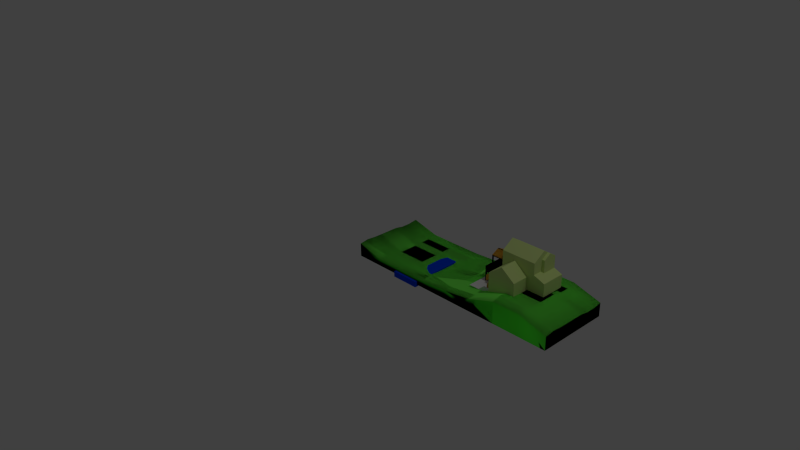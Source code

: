 # Source: yard.blend  (saved by Blender 2.69.0; exported with 4.5.12 LTS)
import bpy
from mathutils import Matrix  # noqa: F401  (used for matrix-valued properties, if any)

bpy.ops.wm.read_factory_settings(use_empty=True)
scene = bpy.context.scene
scene.name = 'Scene'

# ---- collections
col_collection_1 = bpy.data.collections.new('Collection 1'); scene.collection.children.link(col_collection_1)

# ---- materials (node trees are filled in below, after node groups)
mat_material_001 = bpy.data.materials.new('Material.001')
mat_material_001.alpha_threshold = 0.0
mat_material_001.use_transparent_shadow = False
mat_material_001.diffuse_color = (0.2, 1.0, 0.1, 1.0)
mat_material_001.roughness = 0.5
mat_material_001.line_color = (0.0, 0.0, 0.0, 1.0)
mat_material_003 = bpy.data.materials.new('Material.003')
mat_material_003.alpha_threshold = 0.0
mat_material_003.use_transparent_shadow = False
mat_material_003.diffuse_color = (0.8, 0.423, 0.04984, 1.0)
mat_material_003.roughness = 0.5
mat_material_003.line_color = (0.0, 0.0, 0.0, 1.0)
mat_material_004 = bpy.data.materials.new('Material.004')
mat_material_004.alpha_threshold = 0.0
mat_material_004.use_transparent_shadow = False
mat_material_004.diffuse_color = (0.00121, 0.05599, 0.8, 1.0)
mat_material_004.roughness = 0.5
mat_material_004.line_color = (0.0, 0.0, 0.0, 1.0)
mat_material_002 = bpy.data.materials.new('Material.002')
mat_material_002.alpha_threshold = 0.0
mat_material_002.use_transparent_shadow = False
mat_material_002.diffuse_color = (0.0, 0.6369, 0.8, 1.0)
mat_material_002.roughness = 0.5
mat_material_002.line_color = (0.0, 0.0, 0.0, 1.0)
mat_material = bpy.data.materials.new('Material')
mat_material.alpha_threshold = 0.0
mat_material.use_transparent_shadow = False
mat_material.diffuse_color = (0.6463, 0.8, 0.2874, 1.0)
mat_material.roughness = 0.5
mat_material.line_color = (0.0, 0.0, 0.0, 1.0)

# ---- material node trees

# ---- world
world_world = bpy.data.worlds.new('World'); scene.world = world_world
world_world.color = (0.05088, 0.05088, 0.05088)
world_world.use_sun_shadow = False
world_world.sun_shadow_jitter_overblur = 0.0
world_world.cycles.sampling_method = 'MANUAL'
world_world.cycles.sample_map_resolution = 256

# ---- cameras
cam_camera = bpy.data.cameras.new('Camera')
cam_camera.clip_end = 100.0
cam_camera.lens = 35.0
cam_camera.sensor_width = 32.0
cam_camera.sensor_height = 18.0
cam_camera.ortho_scale = 7.314
cam_camera.dof.focus_distance = 0.0
cam_camera.dof.aperture_fstop = 128.0

# ---- lights
light_lamp = bpy.data.lights.new('Lamp', 'POINT')
light_lamp.transmission_factor = 0.0
light_lamp.cutoff_distance = 30.0
light_lamp.energy = 100.0
light_lamp.shadow_buffer_clip_start = 1.001
light_lamp.shadow_soft_size = 0.1
light_lamp.shadow_maximum_resolution = 0.006
light_lamp.use_absolute_resolution = True
light_lamp.cycles.use_multiple_importance_sampling = False

# ---- meshes
me_cube_009 = bpy.data.meshes.new('Cube.009')
me_cube_009.from_pydata([(-1.471, -0.3971, 0.05306), (-1.471, 0.4779, -0.08102), (-1.471, 0.3529, 0.02914), (-1.471, 0.2279, 0.02914), (-1.471, 0.4779, 0.0411), (-1.471, -0.1471, 0.04443), (-1.471, -0.2721, 0.046), (-1.471, -0.02214, 0.04443), (-1.471, 0.1029, 0.04443), (1.565, -0.5221, -0.08102), (-1.092, 0.4779, -0.08102), (-0.7121, 0.4779, -0.08102), (0.8061, 0.4779, -0.08102), (0.4266, 0.4779, -0.08102), (0.04702, 0.4779, -0.08102), (-0.3325, 0.4779, -0.08102), (1.565, 0.4779, -0.08102), (1.186, 0.4779, -0.08102), (-1.471, -0.5221, 0.04108), (-1.092, -0.5221, -0.02301), (-0.7121, -0.5221, -0.02301), (-0.7119, -0.5221, -0.02301), (0.04716, -0.5221, -0.003004), (0.4266, -0.5221, 0.02992), (0.4267, -0.5221, 0.02997), (0.8061, -0.5221, 0.1154), (1.565, -0.5221, 0.04111), (-0.3325, -0.5221, -0.02066), (-0.3324, -0.5221, -0.02066), (0.04701, -0.5221, -0.003018), (1.186, -0.5221, 0.1154), (1.186, 0.3529, 0.09424), (1.186, 0.4779, 0.1154), (1.565, 0.4779, 0.0411), (1.565, 0.3529, 0.02914), (0.8061, 0.3529, 0.09424), (0.8061, 0.4779, 0.1154), (1.565, 0.2279, 0.02914), (1.186, 0.2279, 0.09424), (0.8061, 0.2279, 0.09424), (0.4266, 0.3529, 0.02992), (1.186, 0.1029, 0.1138), (0.8061, 0.1029, 0.1138), (0.4266, 0.2279, 0.02438), (0.4266, 0.4779, 0.02992), (1.565, 0.1029, 0.04443), (1.186, -0.02214, 0.1138), (0.8061, -0.02214, 0.1138), (0.4266, 0.1029, 0.02443), (0.04701, 0.2279, 0.0001201), (0.04701, 0.3529, 0.0001201), (0.04701, 0.4779, -0.003017), (1.565, -0.02214, 0.04443), (1.186, -0.1471, 0.1138), (0.8061, -0.1471, 0.1138), (0.4266, -0.02214, 0.02443), (0.04701, 0.1029, -0.01008), (-0.3325, 0.2279, -0.03517), (-0.3325, 0.3529, -0.03517), (-0.3325, 0.4779, -0.02066), (1.565, -0.1471, 0.04443), (1.186, -0.2721, 0.1186), (0.8061, -0.2721, 0.1186), (0.4266, -0.1471, 0.02443), (0.04701, -0.02214, -0.01008), (-0.3325, 0.1029, -0.06341), (-0.7121, 0.2279, -0.03674), (-0.7121, 0.3529, -0.03674), (-0.7121, 0.4779, -0.02302), (1.565, -0.2721, 0.046), (1.186, -0.3971, 0.1366), (0.8061, -0.3971, 0.1366), (0.4266, -0.2638, 0.02992), (0.04701, -0.1471, -0.01008), (-0.3325, -0.02214, -0.06341), (-0.7121, 0.1029, -0.03988), (-1.092, 0.2279, -0.03674), (-1.092, 0.3529, -0.03674), (-1.092, 0.4779, -0.02302), (1.565, -0.3971, 0.05306), (0.4266, -0.3971, 0.02992), (0.04701, -0.2638, -0.009292), (-0.3325, -0.1471, -0.06341), (-0.7121, -0.02214, -0.03988), (-1.092, 0.1029, -0.03988), (0.04701, -0.3971, -0.006154), (-0.3325, -0.2721, -0.05243), (-0.7121, -0.1471, -0.03988), (-1.092, -0.02214, -0.03988), (-0.3325, -0.3971, -0.006154), (-0.7121, -0.2721, -0.03361), (-1.092, -0.1471, -0.03988), (-0.7121, -0.3971, -0.009292), (-1.092, -0.2721, -0.03361), (-1.092, -0.3971, -0.009292), (-1.471, -0.5221, -0.08102), (-1.092, -0.5221, -0.08102), (-0.7121, -0.5221, -0.08102), (0.8061, -0.5221, -0.08102), (0.4266, -0.5221, -0.08102), (0.04702, -0.5221, -0.08102), (-0.3325, -0.5221, -0.08102), (1.186, -0.5221, -0.08102), (0.5289, -0.5221, 0.05988), (0.5288, 0.4779, -0.08102), (0.5288, -0.5221, -0.08102), (0.5289, -0.4596, 0.06329), (0.5288, -0.3971, 0.06327), (0.5288, -0.3346, 0.06092), (0.5288, -0.2638, 0.06092), (0.5288, -0.1471, 0.02443), (0.5288, -0.02214, 0.02776), (0.5288, 0.1029, 0.02776), (0.5288, 0.1654, 0.02776), (0.5288, 0.2279, 0.02438), (0.5288, 0.3529, 0.04915), (0.5288, 0.4154, 0.04915), (0.5288, 0.4779, 0.05268), (0.5288, 0.4779, -0.08102), (0.4266, -0.2545, 0.02483), (0.5288, -0.2545, 0.02483)], [], [(31, 34, 33, 32), (78, 77, 67, 68), (67, 58, 59, 68), (58, 50, 51), (50, 40, 44, 51), (116, 117, 44), (36, 35, 31, 32), (71, 25, 30, 70), (106, 24, 103), (94, 18, 19), (92, 94, 19, 20), (27, 89, 21), (92, 20, 21, 89), (93, 94, 92, 90), (91, 93, 90, 87), (88, 91, 87, 83), (84, 88, 83, 75), (76, 84, 75, 66), (77, 76, 66, 67), (89, 86, 90), (90, 86, 82, 87), (83, 87, 82, 74), (75, 83, 74, 65), (65, 57, 66), (67, 66, 57, 58), (89, 27, 28, 85), (28, 29, 85), (85, 81, 86), (86, 81, 73), (74, 82, 73, 64), (65, 74, 64, 56), (65, 56, 49), (58, 57, 49, 50), (85, 29, 22, 80), (22, 23, 80), (85, 80, 72, 81), (73, 81, 72, 119, 63), (64, 73, 63, 55), (56, 64, 55, 48), (56, 48, 43, 49), (50, 49, 43, 40), (107, 106, 71), (88, 7, 5, 91), (108, 109, 72), (109, 62, 54, 110, 120), (111, 110, 54, 47), (112, 111, 47, 42), (42, 39, 113), (115, 114, 39, 35), (62, 71, 70, 61), (54, 62, 61, 53), (47, 54, 53, 46), (42, 47, 46, 41), (39, 42, 41, 38), (35, 39, 38, 31), (79, 69, 61), (61, 69, 60, 53), (46, 53, 60, 52), (41, 46, 52, 45), (41, 45, 37, 38), (31, 38, 37, 34), (13, 14, 51, 44), (15, 11, 68, 59), (68, 11, 10, 78), (59, 51, 14, 15), (79, 70, 30, 26), (5, 7, 95), (6, 5, 95), (7, 8, 1), (19, 18, 95, 96), (20, 19, 96, 97), (27, 21, 20, 97, 101), (30, 102, 9, 26), (103, 105, 98, 25), (22, 100, 99, 23), (28, 101, 100, 29), (28, 27, 101), (24, 23, 99), (29, 100, 22), (70, 79, 61), (114, 113, 39), (107, 71, 108), (57, 65, 49), (89, 85, 86), (75, 65, 66), (92, 89, 90), (25, 98, 102, 30), (115, 35, 116), (59, 58, 51), (79, 26, 9), (79, 9, 69), (9, 60, 69), (60, 9, 52), (45, 52, 16), (16, 37, 45), (37, 16, 34), (33, 34, 16), (52, 9, 16), (93, 0, 94), (32, 17, 12, 36), (32, 33, 16, 17), (0, 93, 6), (94, 0, 18), (18, 0, 95), (6, 95, 0), (91, 5, 6, 93), (24, 99, 105, 103), (8, 7, 88, 84), (76, 3, 8), (2, 4, 1), (104, 13, 118), (104, 12, 98, 105), (14, 100, 101, 15), (15, 101, 97, 11), (13, 99, 100, 14), (11, 97, 96, 10), (1, 95, 7), (8, 3, 1), (84, 76, 8), (17, 16, 9, 102), (4, 78, 10, 1), (95, 1, 10, 96), (77, 2, 3, 76), (4, 2, 77, 78), (2, 1, 3), (13, 104, 105, 99), (118, 117, 36, 12), (98, 12, 17, 102), (13, 44, 117, 118), (12, 104, 118), (36, 117, 116), (40, 115, 116), (40, 43, 114, 115), (43, 48, 113, 114), (48, 112, 113), (48, 55, 111, 112), (55, 63, 110, 111), (119, 120, 110, 63), (62, 109, 108), (71, 62, 108), (112, 42, 113), (35, 36, 116), (44, 40, 116), (80, 107, 108), (80, 23, 24, 106), (71, 106, 103, 25), (107, 80, 106), (72, 80, 108), (72, 109, 120, 119), (82, 86, 73)])
me_cube_009.polygons.foreach_set('use_smooth', [True] * 150)
_uv = me_cube_009.uv_layers.new(name='UVMap')
_uv.uv.foreach_set('vector', [0.875, 0.875, 1.0, 0.875, 1.0, 1.0, 0.875, 1.0, 0.125, 1.0, 0.125, 0.875, 0.25, 0.875, 0.25, 1.0, 0.25, 0.875, 0.375, 0.875, 0.375, 1.0, 0.25, 1.0, 0.375, 0.875, 0.5, 0.875, 0.5, 1.0, 0.5, 0.875, 0.625, 0.875, 0.625, 1.0, 0.5, 1.0, 0.6875, 0.9375, 0.6875, 1.0, 0.625, 1.0, 0.75, 1.0, 0.75, 0.875, 0.875, 0.875, 0.875, 1.0, 0.0, 0.0, 0.0, 0.0, 0.0, 0.0, 0.875, 0.125, 0.375, 0.0625, 0.75, 0.125, 0.375, 0.0625, 0.0, 0.0, 0.0, 0.0, 0.0, 0.0, 0.25, 0.125, 0.0, 0.0, 0.0, 0.0, 0.0, 0.0, 0.375, 4.971e-05, 0.0, 0.0, 0.0, 0.0, 0.375, 0.125, 0.0, 0.0, 0.0, 0.0, 0.0, 0.0, 0.125, 0.25, 0.125, 0.125, 0.25, 0.125, 0.25, 0.25, 0.125, 0.375, 0.125, 0.25, 0.25, 0.25, 0.25, 0.375, 0.125, 0.5, 0.125, 0.375, 0.25, 0.375, 0.25, 0.5, 0.125, 0.625, 0.125, 0.5, 0.25, 0.5, 0.25, 0.625, 0.125, 0.75, 0.125, 0.625, 0.25, 0.625, 0.25, 0.75, 0.125, 0.875, 0.125, 0.75, 0.25, 0.75, 0.25, 0.875, 0.375, 0.125, 0.375, 0.25, 0.25, 0.25, 0.25, 0.25, 0.375, 0.25, 0.375, 0.375, 0.25, 0.375, 0.25, 0.5, 0.25, 0.375, 0.375, 0.375, 0.375, 0.5, 0.25, 0.625, 0.25, 0.5, 0.375, 0.5, 0.375, 0.625, 0.375, 0.625, 0.375, 0.75, 0.25, 0.75, 0.25, 0.875, 0.25, 0.75, 0.375, 0.75, 0.375, 0.875, 0.375, 0.125, 0.375, 4.971e-05, 0.375, 4.971e-05, 0.5, 0.125, 0.375, 4.971e-05, 0.5, 4.971e-05, 0.5, 0.125, 0.5, 0.125, 0.5, 0.25, 0.375, 0.25, 0.375, 0.25, 0.5, 0.25, 0.5, 0.375, 0.375, 0.5, 0.375, 0.375, 0.5, 0.375, 0.5, 0.5, 0.375, 0.625, 0.375, 0.5, 0.5, 0.5, 0.5, 0.625, 0.375, 0.625, 0.5, 0.625, 0.5, 0.75, 0.375, 0.875, 0.375, 0.75, 0.5, 0.75, 0.5, 0.875, 0.5, 0.125, 0.5, 4.971e-05, 0.5, 4.971e-05, 0.625, 0.125, 0.5, 4.971e-05, 0.625, 4.971e-05, 0.625, 0.125, 0.5, 0.125, 0.625, 0.125, 0.625, 0.25, 0.5, 0.25, 0.5, 0.375, 0.5, 0.25, 0.625, 0.25, 0.625, 0.3125, 0.625, 0.375, 0.5, 0.5, 0.5, 0.375, 0.625, 0.375, 0.625, 0.5, 0.5, 0.625, 0.5, 0.5, 0.625, 0.5, 0.625, 0.625, 0.5, 0.625, 0.625, 0.625, 0.625, 0.75, 0.5, 0.75, 0.5, 0.875, 0.5, 0.75, 0.625, 0.75, 0.625, 0.875, 0.6875, 0.125, 0.6875, 0.06252, 0.75, 0.125, 0.125, 0.375, 0.0, 0.0, 0.0, 0.0, 0.0, 0.0, 0.6875, 0.1875, 0.6875, 0.25, 0.625, 0.25, 0.6875, 0.25, 0.75, 0.25, 0.75, 0.375, 0.6875, 0.375, 0.6875, 0.3125, 0.6875, 0.5, 0.6875, 0.375, 0.75, 0.375, 0.75, 0.5, 0.6875, 0.625, 0.6875, 0.5, 0.75, 0.5, 0.75, 0.625, 0.75, 0.625, 0.75, 0.75, 0.6875, 0.6875, 0.6875, 0.875, 0.6875, 0.75, 0.75, 0.75, 0.75, 0.875, 0.75, 0.25, 0.75, 0.125, 0.875, 0.125, 0.875, 0.25, 0.75, 0.375, 0.75, 0.25, 0.875, 0.25, 0.875, 0.375, 0.75, 0.5, 0.75, 0.375, 0.875, 0.375, 0.875, 0.5, 0.75, 0.625, 0.75, 0.5, 0.875, 0.5, 0.875, 0.625, 0.75, 0.75, 0.75, 0.625, 0.875, 0.625, 0.875, 0.75, 0.75, 0.875, 0.75, 0.75, 0.875, 0.75, 0.875, 0.875, 1.0, 0.125, 1.0, 0.25, 0.875, 0.25, 0.875, 0.25, 1.0, 0.25, 1.0, 0.375, 0.875, 0.375, 0.875, 0.5, 0.875, 0.375, 1.0, 0.375, 1.0, 0.5, 0.875, 0.625, 0.875, 0.5, 1.0, 0.5, 1.0, 0.625, 0.875, 0.625, 1.0, 0.625, 1.0, 0.75, 0.875, 0.75, 0.875, 0.875, 0.875, 0.75, 1.0, 0.75, 1.0, 0.875, 0.625, 1.0, 0.5, 1.0, 0.5, 1.0, 0.625, 1.0, 0.375, 1.0, 0.25, 1.0, 0.25, 1.0, 0.375, 1.0, 0.25, 1.0, 0.25, 1.0, 0.125, 1.0, 0.125, 1.0, 0.375, 1.0, 0.375, 1.0, 0.5, 1.0, 0.0, 0.0, 0.0, 0.0, 1.0, 0.125, 0.875, 0.125, 0.0, 0.0, 0.0, 0.0, 0.0, 0.0, 0.0, 0.0, 0.0, 0.0, 0.0, 0.0, 0.0, 0.0, 0.0, 0.0, 0.0, 0.0, 0.0, 0.0, 0.0, 0.0, 0.0, 0.0, 0.0, 0.0, 0.0, 0.0, 0.0, 0.0, 0.0, 0.0, 0.0, 0.0, 0.125, 1.0, 0.0, 0.0, 0.375, 4.971e-05, 0.0, 0.0, 0.0, 0.0, 0.25, 1.0, 0.0, 0.0, 0.0, 0.0, 0.0, 0.0, 0.875, 0.125, 0.0, 0.0, 0.3125, 0.5, 0.0, 0.0, 0.0, 0.0, 0.0, 0.0, 0.5, 1.0, 0.0, 0.0, 0.625, 4.971e-05, 0.0, 0.0, 0.0, 0.0, 0.0, 0.0, 0.5, 4.971e-05, 0.0, 0.0, 0.0, 0.0, 0.0, 0.0, 0.0, 0.0, 0.625, 4.971e-05, 0.625, 1.0, 0.5, 4.971e-05, 0.0, 0.0, 0.0, 0.0, 0.875, 0.125, 1.0, 0.125, 0.875, 0.25, 0.6875, 0.75, 0.6875, 0.6875, 0.75, 0.75, 0.6875, 0.125, 0.75, 0.125, 0.6875, 0.1875, 0.375, 0.75, 0.375, 0.625, 0.5, 0.75, 0.375, 0.125, 0.5, 0.125, 0.375, 0.25, 0.25, 0.625, 0.375, 0.625, 0.25, 0.75, 0.25, 0.125, 0.375, 0.125, 0.25, 0.25, 0.0, 0.0, 0.0, 0.0, 0.0, 0.0, 0.0, 0.0, 0.6875, 0.875, 0.75, 0.875, 0.6875, 0.9375, 0.375, 1.0, 0.375, 0.875, 0.5, 1.0, 0.0, 0.0, 0.0, 0.0, 0.0, 0.0, 0.0, 0.0, 0.0, 0.0, 1.0, 0.125, 0.0, 0.0, 0.0, 0.0, 1.0, 0.25, 0.0, 0.0, 0.0, 0.0, 1.0, 0.375, 1.0, 0.5, 0.0, 0.0, 0.0, 0.0, 0.0, 0.0, 0.0, 0.0, 1.0, 0.625, 1.0, 0.75, 0.0, 0.0, 0.0, 0.0, 1.0, 1.0, 1.0, 0.875, 0.0, 0.0, 0.0, 0.0, 0.0, 0.0, 0.0, 0.0, 0.0, 0.0, 0.0, 0.0, 0.125, 0.25, 0.875, 1.0, 0.75, 1.0, 0.0, 0.0, 0.75, 1.0, 1.0, 1.0, 0.0, 0.0, 0.0, 0.0, 0.75, 1.0, 0.0, 0.0, 0.0, 0.0, 0.0, 0.0, 0.0, 0.0, 0.0, 0.0, 0.0, 0.0, 0.0, 0.0, 0.0, 0.0, 0.0, 0.0, 0.0, 0.0, 0.0, 0.0, 0.0, 0.0, 0.0, 0.0, 0.0, 0.0, 0.0, 0.0, 0.125, 0.375, 0.0, 0.0, 0.625, 1.0, 0.3125, 0.5, 0.0, 0.0, 0.0, 0.0, 0.0, 0.0, 0.0, 0.0, 0.125, 0.5, 0.125, 0.625, 0.0, 0.0, 0.0, 0.0, 0.0, 0.0, 0.0, 0.0, 0.0, 0.0, 0.0, 0.0, 0.0, 0.0, 0.0, 0.0, 0.3125, 0.5, 0.0, 0.0, 0.0, 0.0, 0.3125, 0.5, 0.5, 1.0, 0.5, 1.0, 0.0, 0.0, 0.0, 0.0, 0.375, 1.0, 0.375, 1.0, 0.25, 1.0, 0.25, 1.0, 0.625, 1.0, 0.625, 1.0, 0.5, 1.0, 0.5, 1.0, 0.25, 1.0, 0.25, 1.0, 0.125, 1.0, 0.125, 1.0, 0.0, 0.0, 0.0, 0.0, 0.0, 0.0, 0.0, 0.0, 0.0, 0.0, 0.0, 0.0, 0.0, 0.0, 0.125, 0.625, 0.0, 0.0, 0.0, 0.0, 0.0, 0.0, 0.0, 0.0, 0.0, 0.0, 0.0, 0.0, 0.0, 0.0, 0.125, 1.0, 0.0, 0.0, 0.0, 0.0, 0.0, 0.0, 0.125, 1.0, 0.0, 0.0, 0.0, 0.0, 0.0, 0.0, 0.125, 0.625, 0.125, 0.875, 0.0, 0.0, 0.0, 0.0, 0.125, 1.0, 0.0, 0.0, 0.0, 0.0, 0.0, 0.0, 0.0, 0.0, 0.625, 1.0, 0.3125, 0.5, 0.3125, 0.5, 0.625, 1.0, 0.0, 0.0, 0.6875, 1.0, 0.75, 1.0, 0.0, 0.0, 0.0, 0.0, 0.0, 0.0, 0.0, 0.0, 0.0, 0.0, 0.0, 0.0, 0.625, 1.0, 0.6875, 1.0, 0.0, 0.0, 0.0, 0.0, 0.0, 0.0, 0.0, 0.0, 0.75, 1.0, 0.6875, 1.0, 0.6875, 0.9375, 0.625, 0.875, 0.6875, 0.875, 0.6875, 0.9375, 0.625, 0.875, 0.625, 0.75, 0.6875, 0.75, 0.6875, 0.875, 0.625, 0.75, 0.625, 0.625, 0.6875, 0.6875, 0.6875, 0.75, 0.625, 0.625, 0.6875, 0.625, 0.6875, 0.6875, 0.625, 0.625, 0.625, 0.5, 0.6875, 0.5, 0.6875, 0.625, 0.625, 0.5, 0.625, 0.375, 0.6875, 0.375, 0.6875, 0.5, 0.625, 0.3125, 0.6875, 0.3125, 0.6875, 0.375, 0.625, 0.375, 0.75, 0.25, 0.6875, 0.25, 0.6875, 0.1875, 0.75, 0.125, 0.75, 0.25, 0.6875, 0.1875, 0.6875, 0.625, 0.75, 0.625, 0.6875, 0.6875, 0.75, 0.875, 0.75, 1.0, 0.6875, 0.9375, 0.625, 1.0, 0.625, 0.875, 0.6875, 0.9375, 0.625, 0.125, 0.6875, 0.125, 0.6875, 0.1875, 0.625, 0.125, 0.625, 4.971e-05, 0.625, 4.971e-05, 0.6875, 0.06252, 0.0, 0.0, 0.375, 0.0625, 0.375, 0.0625, 0.0, 0.0, 0.6875, 0.125, 0.625, 0.125, 0.6875, 0.06252, 0.625, 0.25, 0.625, 0.125, 0.6875, 0.1875, 0.625, 0.25, 0.6875, 0.25, 0.6875, 0.3125, 0.625, 0.3125, 0.375, 0.375, 0.375, 0.25, 0.5, 0.375])
me_cube_009.materials.append(mat_material_001)
me_cube_009.use_remesh_preserve_volume = False
me_cube_009.use_remesh_preserve_attributes = False
me_cube_009.use_mirror_vertex_groups = False
me_cube_009.update()
me_cube_008 = bpy.data.meshes.new('Cube.008')
me_cube_008.from_pydata([(-0.5386, -1.991, -1.0), (-0.5386, 1.0, -1.0), (0.6252, 1.0, -1.0), (0.6252, -1.991, -1.0), (-0.5386, -1.991, 1.0), (-0.5386, 1.0, 1.0), (0.6252, 1.0, 1.0), (0.6252, -1.991, 1.0), (-0.5386, -0.9166, 1.0), (-0.5386, -0.9166, -1.0), (0.6252, -0.9166, 1.0), (0.6252, -0.9166, -1.0), (1.189, 1.0, -1.0), (1.189, 1.0, 1.0), (1.189, -0.9166, 1.0), (1.189, -0.9166, -1.0), (-0.5386, -1.884, -1.0), (0.6252, -1.884, 1.0), (-0.5386, -1.884, 1.0), (0.6252, -1.884, -1.0), (1.189, -1.991, -1.0), (1.189, -1.991, 1.0), (1.189, -1.884, 1.0), (1.189, -1.884, -1.0), (0.6252, -1.991, 24.79), (0.6252, -1.884, 24.79), (1.189, -1.991, 24.79), (1.189, -1.884, 24.79), (1.189, -0.9166, 1.0), (1.189, -0.9166, -1.0), (1.189, -1.884, 1.0), (1.189, -1.884, -1.0), (0.2365, -1.884, 1.0), (0.2365, -1.991, 1.0)], [], [(8, 5, 1, 9), (5, 6, 2, 1), (3, 19, 23, 20), (7, 33, 4, 0, 3), (9, 1, 2, 11), (10, 6, 5, 8), (18, 8, 9, 16), (2, 6, 13, 12), (16, 9, 11, 19), (17, 10, 8, 18, 32), (13, 14, 15, 12), (6, 10, 14, 13), (11, 2, 12, 15), (10, 17, 30, 28), (4, 18, 16, 0), (0, 16, 19, 3), (22, 21, 20, 23), (7, 3, 20, 21), (21, 22, 27, 26), (25, 24, 26, 27), (7, 24, 33), (22, 17, 25, 27), (7, 21, 26, 24), (17, 32, 25), (28, 30, 31, 29), (19, 11, 29, 31), (4, 33, 32, 18), (25, 32, 33, 24)])
me_cube_008.use_remesh_preserve_volume = False
me_cube_008.use_remesh_preserve_attributes = False
me_cube_008.use_mirror_vertex_groups = False
me_cube_008.update()
me_cube_007 = bpy.data.meshes.new('Cube.007')
me_cube_007.from_pydata([(-0.6993, 0.1707, 0.1295), (-0.6993, 0.4974, 0.2492), (-0.4411, 0.4974, 0.2492), (-0.4411, 0.1707, 0.2492), (-0.6993, 0.1707, 0.1427), (-0.6993, 0.4974, 0.2624), (-0.4411, 0.4974, 0.2624), (-0.4411, 0.1707, 0.2624), (-0.6852, 0.4974, 0.2624), (-0.6852, 0.4974, 0.2492), (-0.6852, 0.1707, 0.1427), (-0.6852, 0.1707, 0.1295), (-0.4552, 0.4974, 0.2624), (-0.4552, 0.1707, 0.2492), (-0.4552, 0.4974, 0.2492), (-0.4552, 0.1707, 0.2624), (-0.6993, 0.4824, 0.2624), (-0.6993, 0.4824, 0.2492), (-0.4411, 0.4824, 0.2624), (-0.4411, 0.4824, 0.2492), (-0.6852, 0.4824, 0.2492), (-0.6852, 0.4824, 0.2624), (-0.4552, 0.4824, 0.2492), (-0.4552, 0.4824, 0.2624), (-0.6993, 0.1871, 0.1295), (-0.4411, 0.1871, 0.2624), (-0.6852, 0.1871, 0.1295), (-0.6852, 0.1871, 0.1427), (-0.4552, 0.1871, 0.2492), (-0.4552, 0.1871, 0.2624), (-0.6993, 0.1871, 0.1427), (-0.4411, 0.1871, 0.2492), (-0.6993, 0.4974, 0.09671), (-0.4411, 0.4974, 0.09671), (-0.4411, 0.1707, 0.09671), (-0.6852, 0.4974, 0.09671), (-0.4552, 0.1707, 0.09671), (-0.4552, 0.4974, 0.09671), (-0.6993, 0.4824, 0.09671), (-0.4411, 0.4824, 0.09671), (-0.6852, 0.4824, 0.09671), (-0.4552, 0.4824, 0.09671), (-0.4552, 0.1871, 0.09671), (-0.4411, 0.1871, 0.09671), (-0.6993, 0.2856, 0.2492), (-0.4411, 0.2856, 0.2624), (-0.6852, 0.2856, 0.2492), (-0.6852, 0.2856, 0.2624), (-0.4552, 0.2856, 0.2492), (-0.4552, 0.2856, 0.2624), (-0.6993, 0.2856, 0.2624), (-0.4411, 0.2856, 0.2492), (-0.6993, 0.2991, 0.2492), (-0.4411, 0.2991, 0.2624), (-0.6852, 0.2991, 0.2492), (-0.6852, 0.2991, 0.2624), (-0.4552, 0.2991, 0.2492), (-0.4552, 0.2991, 0.2624), (-0.6993, 0.2991, 0.2624), (-0.4411, 0.2991, 0.2492), (-0.5261, 0.1707, 0.2624), (-0.5261, 0.1871, 0.2624), (-0.5261, 0.2856, 0.2624), (-0.5261, 0.2991, 0.2624), (-0.5127, 0.1707, 0.2624), (-0.5127, 0.1871, 0.2624), (-0.5127, 0.2856, 0.2624), (-0.5127, 0.2991, 0.2624), (-0.6993, 0.1707, 0.2082), (-0.6993, 0.4974, 0.3279), (-0.4411, 0.4974, 0.3279), (-0.4411, 0.1707, 0.3279), (-0.6852, 0.4974, 0.3279), (-0.6852, 0.1707, 0.2082), (-0.4552, 0.4974, 0.3279), (-0.4552, 0.1707, 0.3279), (-0.6993, 0.4824, 0.3279), (-0.4411, 0.4824, 0.3279), (-0.6852, 0.4824, 0.3279), (-0.4552, 0.4824, 0.3279), (-0.4411, 0.1871, 0.3279), (-0.6852, 0.1871, 0.2082), (-0.4552, 0.1871, 0.3279), (-0.6993, 0.1871, 0.2082), (-0.4411, 0.2856, 0.3279), (-0.6852, 0.2856, 0.3279), (-0.4552, 0.2856, 0.3279), (-0.6993, 0.2856, 0.3279), (-0.4411, 0.2991, 0.3279), (-0.6852, 0.2991, 0.3279), (-0.4552, 0.2991, 0.3279), (-0.6993, 0.2991, 0.3279), (-0.5261, 0.1707, 0.3279), (-0.5261, 0.1871, 0.3279), (-0.5261, 0.2856, 0.3279), (-0.5261, 0.2991, 0.3279), (-0.5127, 0.1707, 0.3279), (-0.5127, 0.1871, 0.3279), (-0.5127, 0.2856, 0.3279), (-0.5127, 0.2991, 0.3279), (-0.6993, 0.4974, 0.4334), (-0.4411, 0.4974, 0.4334), (-0.6852, 0.4974, 0.4334), (-0.4552, 0.4974, 0.4334), (-0.6993, 0.4824, 0.4334), (-0.4411, 0.4824, 0.4334), (-0.6852, 0.4824, 0.4334), (-0.4552, 0.4824, 0.4334), (-0.4411, 0.2856, 0.4334), (-0.6852, 0.2856, 0.4334), (-0.4552, 0.2856, 0.4334), (-0.6993, 0.2856, 0.4334), (-0.4411, 0.2991, 0.4334), (-0.6852, 0.2991, 0.4334), (-0.4552, 0.2991, 0.4334), (-0.6993, 0.2991, 0.4334), (-0.5261, 0.2856, 0.4334), (-0.5261, 0.2991, 0.4334), (-0.5127, 0.2856, 0.4334), (-0.5127, 0.2991, 0.4334), (-0.6993, 0.3907, 0.2492), (-0.4411, 0.3907, 0.2624), (-0.6852, 0.3907, 0.2492), (-0.6852, 0.3907, 0.2624), (-0.4552, 0.3907, 0.2492), (-0.4552, 0.3907, 0.2624), (-0.6993, 0.3907, 0.2624), (-0.4411, 0.3907, 0.2492), (-0.6852, 0.3907, 0.3279), (-0.6993, 0.3907, 0.3279), (-0.4411, 0.4974, 0.4195), (-0.4411, 0.4824, 0.4195), (-0.4411, 0.2856, 0.4195), (-0.4552, 0.4974, 0.4195), (-0.4552, 0.4824, 0.4195), (-0.4411, 0.2991, 0.4195), (-0.4552, 0.2991, 0.4195), (-0.4552, 0.2856, 0.4195), (-0.5261, 0.2991, 0.4195), (-0.5261, 0.2856, 0.4195), (-0.5261, 0.1871, 0.2492), (-0.5127, 0.2991, 0.4195), (-0.6852, 0.2991, 0.4195), (-0.6993, 0.2991, 0.4195), (-0.6852, 0.2856, 0.4195), (-0.6993, 0.2856, 0.4195), (-0.6852, 0.4824, 0.4195), (-0.6852, 0.4974, 0.4195), (-0.6993, 0.4974, 0.4195), (-0.6993, 0.4824, 0.4195), (-0.5127, 0.2856, 0.4195), (-0.4411, 0.3984, 0.4334), (-0.4552, 0.3984, 0.4334), (-0.4552, 0.3984, 0.4195), (-0.6852, 0.3907, 0.4195), (-0.6852, 0.3984, 0.4334), (-0.6993, 0.3984, 0.4195), (-0.6993, 0.3984, 0.4334), (-0.4411, 0.3984, 0.4195), (-0.6993, 0.3984, 0.4698), (-0.6993, 0.3835, 0.4698), (-0.4411, 0.3984, 0.4761), (-0.4552, 0.1707, 0.3148), (-0.6993, 0.3835, 0.4835), (-0.6993, 0.3984, 0.4835), (-0.4411, 0.3984, 0.4835), (-0.4411, 0.3835, 0.4835), (-0.6852, 0.3984, 0.4835), (-0.6852, 0.3984, 0.4761), (-0.6852, 0.3835, 0.4835), (-0.6852, 0.3835, 0.4698), (-0.4552, 0.3984, 0.4835), (-0.4411, 0.1707, 0.3148), (-0.4411, 0.1871, 0.3148), (-0.4552, 0.3835, 0.4835), (-0.4552, 0.3835, 0.4195), (-0.4411, 0.3835, 0.4334), (-0.4411, 0.3835, 0.4195), (-0.4552, 0.3835, 0.4334), (-0.6993, 0.3835, 0.4334), (-0.6852, 0.3835, 0.4334), (-0.6852, 0.3785, 0.4195), (-0.6993, 0.3835, 0.4195), (-0.4552, 0.1871, 0.3148), (-0.4552, 0.3984, 0.4761), (-0.5127, 0.1707, 0.2492), (-0.5261, 0.1707, 0.2492), (-0.4411, 0.3835, 0.4698), (-0.4552, 0.3835, 0.4698), (-0.5127, 0.1707, 0.3148), (-0.5261, 0.1707, 0.3148), (-0.5127, 0.1871, 0.2492), (-0.5261, 0.1871, 0.09671), (-0.5127, 0.1707, 0.09671), (-0.5261, 0.1707, 0.09671), (-0.5127, 0.1871, 0.09671), (-0.5127, 0.2856, 0.2492), (-0.6852, 0.2991, 0.09671), (-0.6993, 0.2991, 0.09671), (-0.6852, 0.2856, 0.09671), (-0.6993, 0.2856, 0.09671), (-0.5127, 0.2856, 0.2624), (-0.5127, 0.1871, 0.2624), (-0.5261, 0.2991, 0.2492), (-0.5261, 0.2856, 0.2492), (-0.5127, 0.2991, 0.2492), (-0.5127, 0.2856, 0.09671), (-0.5261, 0.2991, 0.09671), (-0.5261, 0.2856, 0.09671), (-0.5127, 0.2991, 0.09671), (-0.6852, 0.1707, 0.1951), (-0.6993, 0.1707, 0.1951), (-0.6993, 0.1871, 0.1951), (-0.6852, 0.1871, 0.1951), (-0.5261, 0.1871, 0.3148), (-0.5127, 0.1871, 0.3148), (-0.6993, 0.2718, 0.1295), (-0.4411, 0.2718, 0.2624), (-0.6852, 0.2718, 0.1295), (-0.6852, 0.2718, 0.1427), (-0.4552, 0.2718, 0.2492), (-0.4552, 0.2718, 0.2624), (-0.6993, 0.2718, 0.1427), (-0.4411, 0.2718, 0.2492), (-0.5261, 0.2718, 0.2624), (-0.5127, 0.2718, 0.2624), (-0.5127, 0.2718, 0.2492), (-0.5261, 0.2718, 0.2492), (-0.6993, 0.2591, 0.1295), (-0.4411, 0.2591, 0.2624), (-0.6852, 0.2591, 0.1295), (-0.6852, 0.2591, 0.1427), (-0.4552, 0.2591, 0.2492), (-0.4552, 0.2591, 0.2624), (-0.6993, 0.2591, 0.1427), (-0.4411, 0.2591, 0.2492), (-0.5261, 0.2591, 0.2624), (-0.5127, 0.2591, 0.2624), (-0.5127, 0.2591, 0.2492), (-0.5261, 0.2591, 0.2492), (-0.6852, 0.2718, 0.2082), (-0.6993, 0.2718, 0.2082), (-0.5261, 0.2718, 0.3279), (-0.5127, 0.2718, 0.3279), (-0.6852, 0.2591, 0.2082), (-0.6993, 0.2591, 0.2082), (-0.5261, 0.2591, 0.3279), (-0.5127, 0.2591, 0.3279)], [(65, 202), (66, 201)], [(16, 5, 1, 17), (12, 6, 2, 14), (25, 7, 3, 31), (10, 4, 0, 11), (31, 3, 34, 43), (47, 62, 94, 85), (5, 8, 9, 1), (186, 60, 10, 11), (3, 13, 36, 34), (63, 55, 89, 95), (8, 12, 14, 9), (20, 9, 14, 22), (185, 64, 60, 186), (3, 7, 15, 13), (126, 16, 17, 120), (6, 18, 19, 2), (124, 22, 19, 127), (221, 49, 66, 225), (120, 17, 20, 122), (125, 23, 21, 123), (122, 20, 22, 124), (121, 18, 23, 125), (229, 25, 31, 235), (4, 30, 24, 0), (123, 21, 78, 128), (183, 29, 65, 215), (185, 191, 28, 13), (172, 173, 80, 71), (41, 37, 33, 39), (38, 32, 35, 40), (36, 42, 43, 34), (219, 218, 216, 222), (20, 17, 38, 40), (218, 219, 224, 227), (9, 20, 40, 35), (14, 2, 33, 37), (2, 19, 39, 33), (17, 1, 32, 38), (13, 28, 42, 36), (227, 224, 62, 204), (19, 22, 41, 39), (22, 14, 37, 41), (28, 31, 43, 42), (1, 9, 35, 32), (220, 48, 51, 223), (23, 18, 77, 79), (226, 196, 48, 220), (217, 45, 49, 221), (53, 45, 51, 59), (50, 58, 52, 44), (48, 56, 59, 51), (210, 190, 92, 73), (44, 52, 198, 200), (173, 183, 82, 80), (196, 205, 56, 48), (121, 53, 59, 127), (97, 96, 75, 82), (67, 63, 95, 99), (66, 67, 99, 98), (49, 57, 67, 66), (79, 74, 72, 78), (116, 117, 113, 109), (128, 78, 76, 129), (73, 81, 83, 68), (92, 93, 81, 73), (71, 80, 82, 75), (180, 179, 115, 113), (94, 95, 89, 85), (131, 130, 101, 105), (96, 97, 93, 92), (132, 135, 112, 108), (212, 211, 68, 83), (6, 12, 74, 70), (12, 8, 72, 74), (8, 5, 69, 72), (215, 214, 93, 97), (57, 49, 86, 90), (45, 53, 88, 84), (5, 16, 76, 69), (21, 23, 79, 78), (214, 213, 81, 93), (243, 98, 94, 242), (53, 57, 90, 88), (58, 50, 87, 91), (49, 45, 84, 86), (44, 46, 47, 50), (211, 210, 73, 68), (18, 6, 70, 77), (126, 58, 91, 129), (106, 102, 100, 104), (109, 113, 115, 111), (108, 112, 114, 110), (118, 119, 117, 116), (139, 116, 109, 144), (179, 157, 156, 182), (147, 148, 100, 102), (145, 144, 109, 111), (148, 149, 104, 100), (175, 177, 135, 136), (149, 146, 154, 156), (141, 138, 117, 119), (134, 107, 106, 146), (106, 104, 157, 155), (110, 114, 119, 118), (130, 133, 103, 101), (157, 104, 149, 156), (143, 145, 111, 115), (137, 132, 108, 110), (58, 126, 120, 52), (56, 124, 127, 59), (52, 120, 122, 54), (57, 125, 123, 55, 63, 67), (54, 122, 124, 56, 205, 203), (53, 121, 125, 57), (55, 123, 128, 89), (18, 121, 127, 19), (89, 128, 129, 91), (16, 126, 129, 76), (79, 77, 131, 134), (77, 70, 130, 131), (74, 79, 134, 133), (70, 74, 133, 130), (84, 88, 135, 132), (88, 90, 136, 135), (90, 86, 137, 136), (86, 84, 132, 137), (95, 94, 139, 138), (99, 95, 138, 141), (89, 91, 143, 142), (85, 89, 142, 144), (87, 85, 144, 145), (91, 87, 145, 143), (78, 72, 147, 146), (72, 69, 148, 147), (69, 76, 149, 148), (76, 78, 146, 149), (182, 181, 142, 143), (154, 146, 106, 155), (181, 154, 155, 180), (103, 133, 147, 102), (133, 134, 146, 147), (107, 103, 102, 106), (138, 139, 144, 142), (117, 138, 142, 113), (114, 136, 141, 119), (136, 137, 150, 141), (137, 110, 118, 150), (177, 176, 112, 135), (178, 175, 136, 114), (176, 178, 114, 112), (134, 131, 158, 153), (131, 105, 151, 158), (107, 134, 153, 152), (105, 107, 152, 151), (163, 164, 159, 160), (169, 163, 160, 170), (140, 191, 195, 192), (169, 167, 164, 163), (164, 167, 168, 159), (186, 140, 192, 194), (185, 186, 194, 193), (174, 171, 167, 169), (194, 192, 195, 193), (11, 26, 140, 186), (191, 185, 193, 195), (166, 165, 171, 174), (101, 165, 171, 103), (75, 162, 172, 71), (103, 107, 105, 101), (167, 102, 103, 171), (102, 167, 164, 100), (108, 166, 174, 110), (118, 110, 174, 169, 109, 116), (109, 169, 163, 111), (153, 158, 177, 175), (158, 151, 176, 177), (152, 153, 175, 178), (25, 29, 183, 173), (7, 25, 173, 172), (115, 179, 182, 143), (156, 154, 181, 182), (142, 181, 180, 113), (152, 178, 188, 184), (189, 162, 75, 96), (178, 176, 187, 188), (139, 150, 118, 116), (94, 98, 150, 139), (98, 99, 141, 150), (165, 166, 187, 161), (168, 159, 160, 170), (174, 169, 170, 188), (161, 184, 188, 187), (167, 171, 184, 168), (170, 168, 184, 188), (166, 174, 188, 187), (165, 161, 184, 171), (157, 179, 160, 159), (180, 155, 168, 170), (151, 152, 184, 161), (179, 180, 170, 160), (155, 157, 159, 168), (176, 151, 161, 187), (7, 172, 162, 15), (15, 64, 185, 13), (227, 204, 196, 226), (52, 54, 197, 198), (54, 46, 199, 197), (46, 44, 200, 199), (200, 198, 197, 199), (64, 15, 162, 189), (98, 243, 225, 66), (92, 190, 189, 96), (64, 189, 190, 60), (46, 54, 203, 204), (205, 196, 206, 209), (208, 207, 209, 206), (196, 204, 208, 206), (204, 203, 207, 208), (203, 205, 209, 207), (4, 10, 210, 211), (10, 60, 190, 210), (30, 4, 211, 212), (65, 61, 214, 215), (82, 183, 215, 97), (61, 27, 213, 214), (233, 221, 225, 237), (45, 217, 223, 51), (234, 222, 216, 228), (232, 220, 223, 235), (228, 216, 218, 230), (224, 219, 240, 242), (238, 226, 220, 232), (229, 217, 221, 233), (239, 227, 226, 238), (230, 218, 227, 239), (94, 62, 224, 242), (85, 87, 50, 47), (47, 46, 204, 62), (234, 30, 27, 231), (27, 30, 212, 213), (83, 81, 213, 212), (0, 24, 26, 11), (217, 229, 235, 223), (29, 233, 237, 65), (30, 234, 228, 24), (28, 232, 235, 31), (24, 228, 230, 26), (61, 236, 231, 27), (191, 238, 232, 28), (25, 229, 233, 29), (140, 239, 238, 191), (26, 230, 239, 140), (65, 237, 236, 61), (237, 225, 243, 247), (246, 242, 240, 244), (247, 243, 242, 246), (241, 245, 244, 240), (234, 231, 244, 245), (236, 237, 247, 246), (231, 236, 246, 244), (222, 234, 245, 241), (219, 222, 241, 240)])
me_cube_007.materials.append(mat_material_003)
me_cube_007.use_remesh_preserve_volume = False
me_cube_007.use_remesh_preserve_attributes = False
me_cube_007.use_mirror_vertex_groups = False
me_cube_007.update()
me_cube_005 = bpy.data.meshes.new('Cube.005')
me_cube_005.from_pydata([(-0.6993, 0.1707, 0.2492), (-0.6993, 0.4974, 0.2492), (-0.4411, 0.4974, 0.2492), (-0.4411, 0.1707, 0.2492), (-0.6993, 0.1707, 0.2624), (-0.6993, 0.4974, 0.2624), (-0.4411, 0.4974, 0.2624), (-0.4411, 0.1707, 0.2624), (-0.6852, 0.4974, 0.2624), (-0.6852, 0.4974, 0.2492), (-0.6852, 0.1707, 0.2624), (-0.6852, 0.1707, 0.2492), (-0.4552, 0.4974, 0.2624), (-0.4552, 0.1707, 0.2492), (-0.4552, 0.4974, 0.2492), (-0.4552, 0.1707, 0.2624), (-0.6993, 0.4824, 0.2624), (-0.6993, 0.4824, 0.2492), (-0.4411, 0.4824, 0.2624), (-0.4411, 0.4824, 0.2492), (-0.6852, 0.4824, 0.2492), (-0.6852, 0.4824, 0.2624), (-0.4552, 0.4824, 0.2492), (-0.4552, 0.4824, 0.2624), (-0.6993, 0.1871, 0.2492), (-0.4411, 0.1871, 0.2624), (-0.6852, 0.1871, 0.2492), (-0.6852, 0.1871, 0.2624), (-0.4552, 0.1871, 0.2492), (-0.4552, 0.1871, 0.2624), (-0.6993, 0.1871, 0.2624), (-0.4411, 0.1871, 0.2492), (-0.6993, 0.1707, 0.09671), (-0.6993, 0.4974, 0.09671), (-0.4411, 0.4974, 0.09671), (-0.4411, 0.1707, 0.09671), (-0.6852, 0.4974, 0.09671), (-0.6852, 0.1707, 0.09671), (-0.4552, 0.1707, 0.09671), (-0.4552, 0.4974, 0.09671), (-0.6993, 0.4824, 0.09671), (-0.4411, 0.4824, 0.09671), (-0.6852, 0.4824, 0.09671), (-0.4552, 0.4824, 0.09671), (-0.6993, 0.1871, 0.09671), (-0.6852, 0.1871, 0.09671), (-0.4552, 0.1871, 0.09671), (-0.4411, 0.1871, 0.09671), (-0.6993, 0.2856, 0.2492), (-0.4411, 0.2856, 0.2624), (-0.6852, 0.2856, 0.2492), (-0.6852, 0.2856, 0.2624), (-0.4552, 0.2856, 0.2492), (-0.4552, 0.2856, 0.2624), (-0.6993, 0.2856, 0.2624), (-0.4411, 0.2856, 0.2492), (-0.6993, 0.2991, 0.2492), (-0.4411, 0.2991, 0.2624), (-0.6852, 0.2991, 0.2492), (-0.6852, 0.2991, 0.2624), (-0.4552, 0.2991, 0.2492), (-0.4552, 0.2991, 0.2624), (-0.6993, 0.2991, 0.2624), (-0.4411, 0.2991, 0.2492), (-0.5261, 0.1707, 0.2624), (-0.5261, 0.1871, 0.2624), (-0.5261, 0.2856, 0.2624), (-0.5261, 0.2991, 0.2624), (-0.5127, 0.1707, 0.2624), (-0.5127, 0.1871, 0.2624), (-0.5127, 0.2856, 0.2624), (-0.5127, 0.2991, 0.2624), (-0.6993, 0.1707, 0.3279), (-0.6993, 0.4974, 0.3279), (-0.4411, 0.4974, 0.3279), (-0.6852, 0.4974, 0.3279), (-0.6852, 0.1707, 0.3279), (-0.4552, 0.4974, 0.3279), (-0.6993, 0.4824, 0.3279), (-0.4411, 0.4824, 0.3279), (-0.6852, 0.4824, 0.3279), (-0.4552, 0.4824, 0.3279), (-0.6852, 0.1871, 0.3279), (-0.6993, 0.1871, 0.3279), (-0.4411, 0.2856, 0.3279), (-0.6852, 0.2856, 0.3279), (-0.4552, 0.2856, 0.3279), (-0.6993, 0.2856, 0.3279), (-0.4411, 0.2991, 0.3279), (-0.6852, 0.2991, 0.3279), (-0.4552, 0.2991, 0.3279), (-0.6993, 0.2991, 0.3279), (-0.5261, 0.1707, 0.3279), (-0.5261, 0.1871, 0.3279), (-0.5261, 0.2856, 0.3279), (-0.5261, 0.2991, 0.3279), (-0.5127, 0.1707, 0.3279), (-0.5127, 0.1871, 0.3279), (-0.5127, 0.2856, 0.3279), (-0.5127, 0.2991, 0.3279), (-0.6993, 0.4974, 0.4334), (-0.4411, 0.4974, 0.4334), (-0.6852, 0.4974, 0.4334), (-0.4552, 0.4974, 0.4334), (-0.6993, 0.4824, 0.4334), (-0.4411, 0.4824, 0.4334), (-0.6852, 0.4824, 0.4334), (-0.4552, 0.4824, 0.4334), (-0.4411, 0.2856, 0.4334), (-0.6852, 0.2856, 0.4334), (-0.4552, 0.2856, 0.4334), (-0.6993, 0.2856, 0.4334), (-0.4411, 0.2991, 0.4334), (-0.6852, 0.2991, 0.4334), (-0.4552, 0.2991, 0.4334), (-0.6993, 0.2991, 0.4334), (-0.5261, 0.2856, 0.4334), (-0.5261, 0.2991, 0.4334), (-0.5127, 0.2856, 0.4334), (-0.5127, 0.2991, 0.4334), (-0.6993, 0.3907, 0.2492), (-0.4411, 0.3907, 0.2624), (-0.6852, 0.3907, 0.2492), (-0.6852, 0.3907, 0.2624), (-0.4552, 0.3907, 0.2492), (-0.4552, 0.3907, 0.2624), (-0.6993, 0.3907, 0.2624), (-0.4411, 0.3907, 0.2492), (-0.6852, 0.3907, 0.3279), (-0.6993, 0.3907, 0.3279), (-0.4411, 0.4974, 0.4195), (-0.4411, 0.4824, 0.4195), (-0.4411, 0.2856, 0.4195), (-0.4552, 0.4974, 0.4195), (-0.4552, 0.4824, 0.4195), (-0.4411, 0.2991, 0.4195), (-0.4552, 0.2991, 0.4195), (-0.4552, 0.2856, 0.4195), (-0.5261, 0.2991, 0.4195), (-0.5261, 0.2856, 0.4195), (-0.5261, 0.1871, 0.2492), (-0.5127, 0.2991, 0.4195), (-0.6852, 0.2991, 0.4195), (-0.6993, 0.2991, 0.4195), (-0.6852, 0.2856, 0.4195), (-0.6993, 0.2856, 0.4195), (-0.6852, 0.4824, 0.4195), (-0.6852, 0.4974, 0.4195), (-0.6993, 0.4974, 0.4195), (-0.6993, 0.4824, 0.4195), (-0.5127, 0.2856, 0.4195), (-0.4411, 0.3984, 0.4334), (-0.4552, 0.3984, 0.4334), (-0.4552, 0.3984, 0.4195), (-0.6852, 0.3907, 0.4195), (-0.6852, 0.3984, 0.4334), (-0.6993, 0.3984, 0.4195), (-0.6993, 0.3984, 0.4334), (-0.4411, 0.3984, 0.4195), (-0.6993, 0.3984, 0.4698), (-0.6993, 0.3835, 0.4698), (-0.4411, 0.3984, 0.4761), (-0.6993, 0.3835, 0.4835), (-0.6993, 0.3984, 0.4835), (-0.4411, 0.3984, 0.4835), (-0.4411, 0.3835, 0.4835), (-0.6852, 0.3984, 0.4835), (-0.6852, 0.3984, 0.4761), (-0.6852, 0.3835, 0.4835), (-0.6852, 0.3835, 0.4698), (-0.4552, 0.3984, 0.4835), (-0.4552, 0.3835, 0.4835), (-0.4552, 0.3835, 0.4195), (-0.4411, 0.3835, 0.4334), (-0.4411, 0.3835, 0.4195), (-0.4552, 0.3835, 0.4334), (-0.6993, 0.3835, 0.4334), (-0.6852, 0.3835, 0.4334), (-0.6852, 0.3785, 0.4195), (-0.6993, 0.3835, 0.4195), (-0.4552, 0.3984, 0.4761), (-0.5127, 0.1707, 0.2492), (-0.5261, 0.1707, 0.2492), (-0.4411, 0.3835, 0.4698), (-0.4552, 0.3835, 0.4698), (-0.5127, 0.1707, 0.3148), (-0.5261, 0.1707, 0.3148), (-0.5127, 0.1871, 0.2492), (-0.5261, 0.1871, 0.09671), (-0.5127, 0.1707, 0.09671), (-0.5261, 0.1707, 0.09671), (-0.5127, 0.1871, 0.09671), (-0.4411, 0.123, 0.3279), (-0.5127, 0.123, 0.2624), (-0.5261, 0.123, 0.2624), (-0.4552, 0.1083, 0.3279), (-0.5261, 0.1083, 0.3279), (-0.4552, 0.123, 0.2624), (-0.5127, 0.1083, 0.3279), (-0.4552, 0.1083, 0.3148), (-0.4411, 0.1083, 0.3148), (-0.5127, 0.1083, 0.2492), (-0.5261, 0.1083, 0.2492), (-0.4552, 0.123, 0.2492), (-0.4411, 0.123, 0.2624), (-0.5127, 0.1083, 0.3148), (-0.4411, 0.123, 0.2492), (-0.5261, 0.1083, 0.3148), (-0.4411, 0.1083, 0.2492), (-0.4411, 0.1083, 0.2624), (-0.4552, 0.1083, 0.2492), (-0.4552, 0.1083, 0.2624), (-0.5261, 0.1083, 0.2624), (-0.5127, 0.1083, 0.2624), (-0.4411, 0.1083, 0.3279), (-0.5261, 0.123, 0.3148), (-0.5127, 0.123, 0.3148), (-0.5261, 0.123, 0.2492), (-0.5127, 0.123, 0.2492), (-0.4411, 0.123, 0.3148), (-0.4552, 0.123, 0.3148), (-0.5127, 0.123, 0.3279), (-0.5261, 0.123, 0.3279), (-0.4552, 0.123, 0.3279)], [], [(16, 5, 1, 17), (12, 6, 2, 14), (25, 7, 3, 31), (10, 4, 0, 11), (31, 3, 35, 47), (51, 66, 94, 85), (5, 8, 9, 1), (182, 64, 10, 11), (3, 13, 38, 35), (67, 59, 89, 95), (8, 12, 14, 9), (20, 9, 14, 22), (126, 16, 17, 120), (6, 18, 19, 2), (124, 22, 19, 127), (68, 69, 97, 96, 185), (120, 17, 20, 122), (125, 23, 21, 123), (122, 20, 22, 124), (121, 18, 23, 125), (49, 25, 31, 55), (4, 30, 24, 0), (11, 0, 32, 37), (123, 21, 80, 128), (0, 24, 44, 32), (181, 187, 28, 13), (43, 39, 34, 41), (40, 33, 36, 42), (38, 46, 47, 35), (32, 44, 45, 37), (20, 17, 40, 42), (24, 26, 45, 44), (9, 20, 42, 36), (14, 2, 34, 39), (2, 19, 41, 34), (17, 1, 33, 40), (13, 28, 46, 38), (26, 11, 37, 45), (19, 22, 43, 41), (22, 14, 39, 43), (28, 31, 47, 46), (1, 9, 36, 33), (30, 54, 48, 24), (28, 52, 55, 31), (23, 18, 79, 81), (24, 48, 50, 26), (29, 53, 70, 66, 51, 27, 65, 69), (26, 50, 52, 28, 187, 140), (25, 49, 53, 29), (57, 49, 55, 63), (54, 62, 56, 48), (52, 60, 63, 55), (10, 64, 186, 92, 76), (48, 56, 58, 50), (50, 58, 60, 52), (27, 51, 85, 82), (121, 57, 63, 127), (15, 29, 69, 68), (71, 67, 95, 99), (70, 71, 99, 98), (53, 61, 71, 70), (81, 77, 75, 80), (116, 117, 113, 109), (128, 80, 78, 129), (76, 82, 83, 72), (92, 93, 82, 76), (82, 85, 87, 83), (177, 176, 115, 113), (94, 95, 89, 85), (131, 130, 101, 105), (96, 97, 93, 92), (132, 135, 112, 108), (30, 4, 72, 83), (6, 12, 77, 74), (12, 8, 75, 77), (8, 5, 73, 75), (69, 65, 93, 97), (61, 53, 86, 90), (49, 57, 88, 84), (5, 16, 78, 73), (21, 23, 81, 80), (65, 27, 82, 93), (66, 70, 98, 94), (57, 61, 90, 88), (62, 54, 87, 91), (53, 49, 84, 86), (54, 30, 83, 87), (218, 203, 210, 201), (4, 10, 76, 72), (18, 6, 74, 79), (126, 62, 91, 129), (106, 102, 100, 104), (109, 113, 115, 111), (108, 112, 114, 110), (118, 119, 117, 116), (139, 116, 109, 144), (176, 157, 156, 179), (147, 148, 100, 102), (145, 144, 109, 111), (148, 149, 104, 100), (172, 174, 135, 136), (149, 146, 154, 156), (141, 138, 117, 119), (134, 107, 106, 146), (106, 104, 157, 155), (110, 114, 119, 118), (130, 133, 103, 101), (157, 104, 149, 156), (143, 145, 111, 115), (137, 132, 108, 110), (62, 126, 120, 56), (60, 124, 127, 63), (56, 120, 122, 58), (61, 125, 123, 59, 67, 71), (58, 122, 124, 60), (57, 121, 125, 61), (59, 123, 128, 89), (18, 121, 127, 19), (89, 128, 129, 91), (16, 126, 129, 78), (81, 79, 131, 134), (79, 74, 130, 131), (77, 81, 134, 133), (74, 77, 133, 130), (84, 88, 135, 132), (88, 90, 136, 135), (90, 86, 137, 136), (86, 84, 132, 137), (95, 94, 139, 138), (99, 95, 138, 141), (89, 91, 143, 142), (85, 89, 142, 144), (87, 85, 144, 145), (91, 87, 145, 143), (80, 75, 147, 146), (75, 73, 148, 147), (73, 78, 149, 148), (78, 80, 146, 149), (179, 178, 142, 143), (154, 146, 106, 155), (178, 154, 155, 177), (103, 133, 147, 102), (133, 134, 146, 147), (107, 103, 102, 106), (138, 139, 144, 142), (117, 138, 142, 113), (114, 136, 141, 119), (136, 137, 150, 141), (137, 110, 118, 150), (174, 173, 112, 135), (175, 172, 136, 114), (173, 175, 114, 112), (134, 131, 158, 153), (131, 105, 151, 158), (107, 134, 153, 152), (105, 107, 152, 151), (162, 163, 159, 160), (168, 162, 160, 169), (140, 187, 191, 188), (168, 166, 163, 162), (163, 166, 167, 159), (182, 140, 188, 190), (181, 182, 190, 189), (171, 170, 166, 168), (190, 188, 191, 189), (11, 26, 140, 182), (187, 181, 189, 191), (165, 164, 170, 171), (101, 164, 170, 103), (181, 13, 203, 218), (103, 107, 105, 101), (166, 102, 103, 170), (102, 166, 163, 100), (108, 165, 171, 110), (118, 110, 171, 168, 109, 116), (109, 168, 162, 111), (153, 158, 174, 172), (158, 151, 173, 174), (152, 153, 172, 175), (115, 176, 179, 143), (156, 154, 178, 179), (142, 178, 177, 113), (152, 175, 184, 180), (175, 173, 183, 184), (192, 223, 195, 214), (219, 192, 214, 200), (139, 150, 118, 116), (94, 98, 150, 139), (98, 99, 141, 150), (164, 165, 183, 161), (167, 159, 160, 169), (171, 168, 169, 184), (161, 180, 184, 183), (166, 170, 180, 167), (169, 167, 180, 184), (165, 171, 184, 183), (164, 161, 180, 170), (157, 176, 160, 159), (177, 155, 167, 169), (151, 152, 180, 161), (176, 177, 169, 160), (155, 157, 159, 167), (173, 151, 161, 183), (206, 204, 209, 208), (204, 219, 200, 209), (203, 206, 208, 210), (221, 222, 196, 198), (213, 205, 207, 212), (196, 207, 205, 198), (209, 211, 210, 208), (209, 200, 199, 211), (192, 219, 220, 223), (214, 195, 199, 200), (211, 213, 201, 210), (202, 201, 213, 212), (204, 197, 220, 219), (13, 3, 206, 203), (64, 182, 217, 194), (7, 25, 29, 15), (197, 204, 7, 15), (182, 181, 218, 217), (215, 194, 212, 207), (217, 218, 201, 202), (222, 215, 207, 196), (194, 217, 202, 212), (15, 68, 193, 197), (3, 7, 204, 206), (194, 193, 68, 64), (68, 185, 186, 64), (92, 186, 185, 96), (221, 216, 215, 222), (194, 215, 216, 193), (213, 211, 199, 205), (195, 198, 205, 199), (221, 198, 195, 223), (221, 223, 220, 216), (197, 193, 216, 220)])
me_cube_005.materials.append(mat_material_003)
me_cube_005.use_remesh_preserve_volume = False
me_cube_005.use_remesh_preserve_attributes = False
me_cube_005.use_mirror_vertex_groups = False
me_cube_005.update()
me_cube_004 = bpy.data.meshes.new('Cube.004')
me_cube_004.from_pydata([(-1.0, -3.329, -0.01588), (-1.0, 2.273, -0.01588), (1.0, 2.273, -0.01588), (1.0, -3.329, -0.01588), (-1.0, -3.329, 0.3862), (-1.0, 2.273, 0.3862), (1.0, 2.273, 0.3862), (1.0, -3.329, 0.3862)], [], [(4, 5, 1, 0), (5, 6, 2, 1), (6, 7, 3, 2), (7, 4, 0, 3), (0, 1, 2, 3), (7, 6, 5, 4)])
me_cube_004.materials.append(mat_material_004)
me_cube_004.use_remesh_preserve_volume = False
me_cube_004.use_remesh_preserve_attributes = False
me_cube_004.use_mirror_vertex_groups = False
me_cube_004.update()
me_cube_003 = bpy.data.meshes.new('Cube.003')
me_cube_003.from_pydata([(-0.6993, 0.1707, 0.2492), (-0.6993, 0.4974, 0.2492), (-0.4411, 0.4974, 0.2492), (-0.4411, 0.1707, 0.2492), (-0.6993, 0.1707, 0.2624), (-0.6993, 0.4974, 0.2624), (-0.4411, 0.4974, 0.2624), (-0.4411, 0.1707, 0.2624), (-0.6852, 0.4974, 0.2624), (-0.6852, 0.4974, 0.2492), (-0.6852, 0.1707, 0.2624), (-0.6852, 0.1707, 0.2492), (-0.4552, 0.4974, 0.2624), (-0.4552, 0.1707, 0.2492), (-0.4552, 0.4974, 0.2492), (-0.4552, 0.1707, 0.2624), (-0.6993, 0.4824, 0.2624), (-0.6993, 0.4824, 0.2492), (-0.4411, 0.4824, 0.2624), (-0.4411, 0.4824, 0.2492), (-0.6852, 0.4824, 0.2492), (-0.6852, 0.4824, 0.2624), (-0.4552, 0.4824, 0.2492), (-0.4552, 0.4824, 0.2624), (-0.6993, 0.1871, 0.2492), (-0.4411, 0.1871, 0.2624), (-0.6852, 0.1871, 0.2492), (-0.6852, 0.1871, 0.2624), (-0.4552, 0.1871, 0.2492), (-0.4552, 0.1871, 0.2624), (-0.6993, 0.1871, 0.2624), (-0.4411, 0.1871, 0.2492), (-0.6993, 0.1707, 0.09671), (-0.6993, 0.4974, 0.09671), (-0.4411, 0.4974, 0.09671), (-0.4411, 0.1707, 0.09671), (-0.6852, 0.4974, 0.09671), (-0.6852, 0.1707, 0.09671), (-0.4552, 0.1707, 0.09671), (-0.4552, 0.4974, 0.09671), (-0.6993, 0.4824, 0.09671), (-0.4411, 0.4824, 0.09671), (-0.6852, 0.4824, 0.09671), (-0.4552, 0.4824, 0.09671), (-0.6993, 0.1871, 0.09671), (-0.6852, 0.1871, 0.09671), (-0.4552, 0.1871, 0.09671), (-0.4411, 0.1871, 0.09671), (-0.6993, 0.2856, 0.2492), (-0.4411, 0.2856, 0.2624), (-0.6852, 0.2856, 0.2492), (-0.6852, 0.2856, 0.2624), (-0.4552, 0.2856, 0.2492), (-0.4552, 0.2856, 0.2624), (-0.6993, 0.2856, 0.2624), (-0.4411, 0.2856, 0.2492), (-0.6993, 0.2991, 0.2492), (-0.4411, 0.2991, 0.2624), (-0.6852, 0.2991, 0.2492), (-0.6852, 0.2991, 0.2624), (-0.4552, 0.2991, 0.2492), (-0.4552, 0.2991, 0.2624), (-0.6993, 0.2991, 0.2624), (-0.4411, 0.2991, 0.2492), (-0.5261, 0.1707, 0.2624), (-0.5261, 0.1871, 0.2624), (-0.5261, 0.2856, 0.2624), (-0.5261, 0.2991, 0.2624), (-0.5127, 0.1707, 0.2624), (-0.5127, 0.1871, 0.2624), (-0.5127, 0.2856, 0.2624), (-0.5127, 0.2991, 0.2624), (-0.6993, 0.1707, 0.3279), (-0.6993, 0.4974, 0.3279), (-0.4411, 0.4974, 0.3279), (-0.4411, 0.1707, 0.3279), (-0.6852, 0.4974, 0.3279), (-0.6852, 0.1707, 0.3279), (-0.4552, 0.4974, 0.3279), (-0.4552, 0.1707, 0.3279), (-0.6993, 0.4824, 0.3279), (-0.4411, 0.4824, 0.3279), (-0.6852, 0.4824, 0.3279), (-0.4552, 0.4824, 0.3279), (-0.4411, 0.1871, 0.3279), (-0.6852, 0.1871, 0.3279), (-0.4552, 0.1871, 0.3279), (-0.6993, 0.1871, 0.3279), (-0.4411, 0.2856, 0.3279), (-0.6852, 0.2856, 0.3279), (-0.4552, 0.2856, 0.3279), (-0.6993, 0.2856, 0.3279), (-0.4411, 0.2991, 0.3279), (-0.6852, 0.2991, 0.3279), (-0.4552, 0.2991, 0.3279), (-0.6993, 0.2991, 0.3279), (-0.5261, 0.1707, 0.3279), (-0.5261, 0.1871, 0.3279), (-0.5261, 0.2856, 0.3279), (-0.5261, 0.2991, 0.3279), (-0.5127, 0.1707, 0.3279), (-0.5127, 0.1871, 0.3279), (-0.5127, 0.2856, 0.3279), (-0.5127, 0.2991, 0.3279), (-0.6993, 0.4974, 0.4334), (-0.4411, 0.4974, 0.4334), (-0.6852, 0.4974, 0.4334), (-0.4552, 0.4974, 0.4334), (-0.6993, 0.4824, 0.4334), (-0.4411, 0.4824, 0.4334), (-0.6852, 0.4824, 0.4334), (-0.4552, 0.4824, 0.4334), (-0.4411, 0.2856, 0.4334), (-0.6852, 0.2856, 0.4334), (-0.4552, 0.2856, 0.4334), (-0.6993, 0.2856, 0.4334), (-0.4411, 0.2991, 0.4334), (-0.6852, 0.2991, 0.4334), (-0.4552, 0.2991, 0.4334), (-0.6993, 0.2991, 0.4334), (-0.5261, 0.2856, 0.4334), (-0.5261, 0.2991, 0.4334), (-0.5127, 0.2856, 0.4334), (-0.5127, 0.2991, 0.4334), (-0.6993, 0.3907, 0.2492), (-0.4411, 0.3907, 0.2624), (-0.6852, 0.3907, 0.2492), (-0.6852, 0.3907, 0.2624), (-0.4552, 0.3907, 0.2492), (-0.4552, 0.3907, 0.2624), (-0.6993, 0.3907, 0.2624), (-0.4411, 0.3907, 0.2492), (-0.6852, 0.3907, 0.3279), (-0.6993, 0.3907, 0.3279), (-0.4411, 0.4974, 0.4195), (-0.4411, 0.4824, 0.4195), (-0.4411, 0.2856, 0.4195), (-0.4552, 0.4974, 0.4195), (-0.4552, 0.4824, 0.4195), (-0.4411, 0.2991, 0.4195), (-0.4552, 0.2991, 0.4195), (-0.4552, 0.2856, 0.4195), (-0.5261, 0.2991, 0.4195), (-0.5261, 0.2856, 0.4195), (-0.5261, 0.1871, 0.2492), (-0.5127, 0.2991, 0.4195), (-0.6852, 0.2991, 0.4195), (-0.6993, 0.2991, 0.4195), (-0.6852, 0.2856, 0.4195), (-0.6993, 0.2856, 0.4195), (-0.6852, 0.4824, 0.4195), (-0.6852, 0.4974, 0.4195), (-0.6993, 0.4974, 0.4195), (-0.6993, 0.4824, 0.4195), (-0.5127, 0.2856, 0.4195), (-0.4411, 0.3984, 0.4334), (-0.4552, 0.3984, 0.4334), (-0.4552, 0.3984, 0.4195), (-0.6852, 0.3907, 0.4195), (-0.6852, 0.3984, 0.4334), (-0.6993, 0.3984, 0.4195), (-0.6993, 0.3984, 0.4334), (-0.4411, 0.3984, 0.4195), (-0.6993, 0.3984, 0.4698), (-0.6993, 0.3835, 0.4698), (-0.4411, 0.3984, 0.4761), (-0.4552, 0.1707, 0.3148), (-0.6993, 0.3835, 0.4835), (-0.6993, 0.3984, 0.4835), (-0.4411, 0.3984, 0.4835), (-0.4411, 0.3835, 0.4835), (-0.6852, 0.3984, 0.4835), (-0.6852, 0.3984, 0.4761), (-0.6852, 0.3835, 0.4835), (-0.6852, 0.3835, 0.4698), (-0.4552, 0.3984, 0.4835), (-0.4411, 0.1707, 0.3148), (-0.4411, 0.1871, 0.3148), (-0.4552, 0.3835, 0.4835), (-0.4552, 0.3835, 0.4195), (-0.4411, 0.3835, 0.4334), (-0.4411, 0.3835, 0.4195), (-0.4552, 0.3835, 0.4334), (-0.6993, 0.3835, 0.4334), (-0.6852, 0.3835, 0.4334), (-0.6852, 0.3785, 0.4195), (-0.6993, 0.3835, 0.4195), (-0.4552, 0.1871, 0.3148), (-0.4552, 0.3984, 0.4761), (-0.5127, 0.1707, 0.2492), (-0.5261, 0.1707, 0.2492), (-0.4411, 0.3835, 0.4698), (-0.4552, 0.3835, 0.4698), (-0.5127, 0.1707, 0.3148), (-0.5261, 0.1707, 0.3148), (-0.5127, 0.1871, 0.2492), (-0.5261, 0.1871, 0.09671), (-0.5127, 0.1707, 0.09671), (-0.5261, 0.1707, 0.09671), (-0.5127, 0.1871, 0.09671), (-0.4411, 0.01799, 0.1417), (-0.4411, 0.01799, 0.1549), (-0.4552, 0.01799, 0.1417), (-0.4552, 0.01799, 0.1549), (-0.5261, 0.01799, 0.1549), (-0.5127, 0.01799, 0.1549), (-0.4411, 0.01799, 0.2203), (-0.4552, 0.01799, 0.2203), (-0.5261, 0.01799, 0.2203), (-0.5127, 0.01799, 0.2203), (-0.4552, 0.01799, 0.2073), (-0.4411, 0.01799, 0.2073), (-0.5127, 0.01799, 0.1417), (-0.5261, 0.01799, 0.1417), (-0.5127, 0.01799, 0.2073), (-0.5261, 0.01799, 0.2073), (-0.4411, 0.006043, 0.1417), (-0.4411, 0.006043, 0.1549), (-0.4552, 0.006043, 0.1417), (-0.4552, 0.006043, 0.1549), (-0.5261, 0.006043, 0.1549), (-0.5127, 0.006043, 0.1549), (-0.4411, 0.006043, 0.2203), (-0.4552, 0.006043, 0.2203), (-0.5261, 0.006043, 0.2203), (-0.5127, 0.006043, 0.2203), (-0.4552, 0.006043, 0.2073), (-0.4411, 0.006043, 0.2073), (-0.5127, 0.006043, 0.1417), (-0.5261, 0.006043, 0.1417), (-0.5127, 0.006043, 0.2073), (-0.5261, 0.006043, 0.2073)], [], [(16, 5, 1, 17), (12, 6, 2, 14), (25, 7, 3, 31), (10, 4, 0, 11), (31, 3, 35, 47), (51, 66, 98, 89), (5, 8, 9, 1), (190, 64, 10, 11), (3, 13, 38, 35), (67, 59, 93, 99), (8, 12, 14, 9), (20, 9, 14, 22), (7, 176, 211, 201), (68, 193, 214, 205), (130, 16, 17, 124), (6, 18, 19, 2), (128, 22, 19, 131), (68, 69, 101, 100, 193), (124, 17, 20, 126), (129, 23, 21, 127), (126, 20, 22, 128), (125, 18, 23, 129), (49, 25, 31, 55), (4, 30, 24, 0), (11, 0, 32, 37), (127, 21, 82, 132), (0, 24, 44, 32), (187, 166, 79, 86), (189, 195, 28, 13), (176, 177, 84, 75), (43, 39, 34, 41), (40, 33, 36, 42), (38, 46, 47, 35), (32, 44, 45, 37), (20, 17, 40, 42), (24, 26, 45, 44), (9, 20, 42, 36), (14, 2, 34, 39), (2, 19, 41, 34), (17, 1, 33, 40), (13, 28, 46, 38), (26, 11, 37, 45), (19, 22, 43, 41), (22, 14, 39, 43), (28, 31, 47, 46), (1, 9, 36, 33), (30, 54, 48, 24), (28, 52, 55, 31), (23, 18, 81, 83), (24, 48, 50, 26), (29, 53, 70, 66, 51, 27, 65, 69), (26, 50, 52, 28, 195, 144), (25, 49, 53, 29), (57, 49, 55, 63), (54, 62, 56, 48), (52, 60, 63, 55), (10, 64, 194, 96, 77), (48, 56, 58, 50), (177, 187, 86, 84), (50, 58, 60, 52), (27, 51, 89, 85), (125, 57, 63, 131), (15, 29, 69, 68), (71, 67, 99, 103), (70, 71, 103, 102), (53, 61, 71, 70), (83, 78, 76, 82), (120, 121, 117, 113), (132, 82, 80, 133), (77, 85, 87, 72), (96, 97, 85, 77), (75, 84, 86, 79), (85, 89, 91, 87), (184, 183, 119, 117), (98, 99, 93, 89), (135, 134, 105, 109), (100, 101, 97, 96), (136, 139, 116, 112), (30, 4, 72, 87), (6, 12, 78, 74), (12, 8, 76, 78), (8, 5, 73, 76), (69, 65, 97, 101), (61, 53, 90, 94), (49, 57, 92, 88), (5, 16, 80, 73), (21, 23, 83, 82), (65, 27, 85, 97), (66, 70, 102, 98), (57, 61, 94, 92), (62, 54, 91, 95), (53, 49, 88, 90), (54, 30, 87, 91), (176, 75, 206, 211), (4, 10, 77, 72), (18, 6, 74, 81), (130, 62, 95, 133), (110, 106, 104, 108), (113, 117, 119, 115), (112, 116, 118, 114), (122, 123, 121, 120), (143, 120, 113, 148), (183, 161, 160, 186), (151, 152, 104, 106), (149, 148, 113, 115), (152, 153, 108, 104), (179, 181, 139, 140), (153, 150, 158, 160), (145, 142, 121, 123), (138, 111, 110, 150), (110, 108, 161, 159), (114, 118, 123, 122), (134, 137, 107, 105), (161, 108, 153, 160), (147, 149, 115, 119), (141, 136, 112, 114), (62, 130, 124, 56), (60, 128, 131, 63), (56, 124, 126, 58), (61, 129, 127, 59, 67, 71), (58, 126, 128, 60), (57, 125, 129, 61), (59, 127, 132, 93), (18, 125, 131, 19), (93, 132, 133, 95), (16, 130, 133, 80), (83, 81, 135, 138), (81, 74, 134, 135), (78, 83, 138, 137), (74, 78, 137, 134), (88, 92, 139, 136), (92, 94, 140, 139), (94, 90, 141, 140), (90, 88, 136, 141), (99, 98, 143, 142), (103, 99, 142, 145), (93, 95, 147, 146), (89, 93, 146, 148), (91, 89, 148, 149), (95, 91, 149, 147), (82, 76, 151, 150), (76, 73, 152, 151), (73, 80, 153, 152), (80, 82, 150, 153), (186, 185, 146, 147), (158, 150, 110, 159), (185, 158, 159, 184), (107, 137, 151, 106), (137, 138, 150, 151), (111, 107, 106, 110), (142, 143, 148, 146), (121, 142, 146, 117), (118, 140, 145, 123), (140, 141, 154, 145), (141, 114, 122, 154), (181, 180, 116, 139), (182, 179, 140, 118), (180, 182, 118, 116), (138, 135, 162, 157), (135, 109, 155, 162), (111, 138, 157, 156), (109, 111, 156, 155), (167, 168, 163, 164), (173, 167, 164, 174), (144, 195, 199, 196), (173, 171, 168, 167), (168, 171, 172, 163), (190, 144, 196, 198), (189, 190, 198, 197), (178, 175, 171, 173), (198, 196, 199, 197), (11, 26, 144, 190), (195, 189, 197, 199), (170, 169, 175, 178), (105, 169, 175, 107), (13, 3, 200, 202), (107, 111, 109, 105), (171, 106, 107, 175), (106, 171, 168, 104), (112, 170, 178, 114), (122, 114, 178, 173, 113, 120), (113, 173, 167, 115), (157, 162, 181, 179), (162, 155, 180, 181), (156, 157, 179, 182), (25, 29, 187, 177), (7, 25, 177, 176), (119, 183, 186, 147), (160, 158, 185, 186), (146, 185, 184, 117), (156, 182, 192, 188), (29, 15, 166, 187), (190, 189, 212, 213), (182, 180, 191, 192), (166, 15, 203, 210), (100, 96, 208, 209), (143, 154, 122, 120), (98, 102, 154, 143), (102, 103, 145, 154), (169, 170, 191, 165), (172, 163, 164, 174), (178, 173, 174, 192), (165, 188, 192, 191), (171, 175, 188, 172), (174, 172, 188, 192), (170, 178, 192, 191), (169, 165, 188, 175), (161, 183, 164, 163), (184, 159, 172, 174), (155, 156, 188, 165), (183, 184, 174, 164), (159, 161, 163, 172), (180, 155, 165, 191), (214, 209, 225, 230), (200, 201, 217, 216), (208, 215, 231, 224), (209, 208, 224, 225), (205, 214, 230, 221), (212, 202, 218, 228), (206, 207, 223, 222), (64, 190, 213, 204), (79, 166, 210, 207), (189, 13, 202, 212), (3, 7, 201, 200), (15, 68, 205, 203), (194, 64, 204, 215), (75, 79, 207, 206), (193, 100, 209, 214), (96, 194, 215, 208), (217, 219, 218, 216), (231, 230, 225, 224), (226, 227, 222, 223), (219, 217, 227, 226), (220, 221, 230, 231), (219, 221, 228, 218), (221, 220, 229, 228), (213, 212, 228, 229), (210, 203, 219, 226), (201, 211, 227, 217), (203, 205, 221, 219), (202, 200, 216, 218), (215, 204, 220, 231), (204, 213, 229, 220), (211, 206, 222, 227), (207, 210, 226, 223)])
me_cube_003.materials.append(mat_material_003)
me_cube_003.use_remesh_preserve_volume = False
me_cube_003.use_remesh_preserve_attributes = False
me_cube_003.use_mirror_vertex_groups = False
me_cube_003.update()
me_cube_002 = bpy.data.meshes.new('Cube.002')
me_cube_002.from_pydata([(-0.1694, 0.3654, -0.6099), (-0.1694, 0.9245, -0.6099), (-0.1596, 0.9245, -0.6099), (-0.1596, 0.3654, -0.6099), (-0.1694, 0.3654, -0.3489), (-0.1694, 0.9245, -0.3489), (-0.1596, 0.9245, -0.3489), (-0.1596, 0.3654, -0.3489), (-0.1694, 0.6064, -0.3489), (-0.1694, 0.6064, -0.6099), (-0.1596, 0.6064, -0.3489), (-0.1596, 0.6064, -0.6099), (-0.1694, 0.9245, -0.1306), (-0.1596, 0.9245, -0.1306), (-0.1694, 0.6064, -0.1306), (-0.1596, 0.6064, -0.1306)], [], [(8, 5, 1, 9), (5, 6, 2, 1), (10, 7, 3, 11), (7, 4, 0, 3), (9, 1, 2, 11), (5, 8, 14, 12), (4, 8, 9, 0), (6, 10, 11, 2), (0, 9, 11, 3), (7, 10, 8, 4), (15, 13, 12, 14), (8, 10, 15, 14), (10, 6, 13, 15), (6, 5, 12, 13)])
me_cube_002.materials.append(mat_material_002)
me_cube_002.use_remesh_preserve_volume = False
me_cube_002.use_remesh_preserve_attributes = False
me_cube_002.use_mirror_vertex_groups = False
me_cube_002.update()
me_cube = bpy.data.meshes.new('Cube')
me_cube.from_pydata([(-0.1193, -1.33, -1.031), (-0.1193, -0.765, -1.031), (0.2558, -0.765, -1.031), (0.2558, -1.33, -1.031), (-0.1193, -1.33, -0.7224), (-0.1193, -0.765, -0.7224), (0.2558, -0.765, -0.7224), (0.2558, -1.33, -0.7224), (-0.1193, -1.092, -0.7224), (-0.1193, -1.092, -1.031), (0.2558, -1.092, -0.7224), (0.2558, -1.092, -1.031), (-0.1193, -0.765, -0.5167), (0.2558, -0.765, -0.5167), (-0.1193, -1.092, -0.5167), (0.2558, -1.092, -0.5167), (0.06826, -1.33, -0.583), (0.06826, -1.092, -0.583), (0.2558, -0.9283, -0.4133), (-0.1193, -0.9283, -0.4133), (-0.1193, -1.092, -0.9018), (-0.1193, -1.33, -0.9018), (-0.1193, -1.092, -0.9665), (-0.1193, -1.33, -0.9665), (-0.1193, -1.159, -0.9665), (-0.1193, -1.271, -0.9665), (-0.1193, -1.159, -0.9018), (-0.1193, -1.271, -0.9018), (-0.1193, -0.8944, -0.8938), (0.2558, -0.765, -0.855), (0.2558, -1.33, -0.855), (0.2558, -1.092, -0.855), (-0.1193, -1.092, -0.855), (-0.1193, -1.33, -0.855), (-0.1193, -1.33, -0.7595), (-0.1193, -1.092, -0.7595), (-0.1193, -0.765, -0.7595), (0.2558, -0.765, -0.7595), (0.2558, -1.33, -0.7595), (0.2558, -1.092, -0.7595), (-0.1193, -1.174, -0.7595), (-0.1193, -1.245, -0.7595), (-0.1193, -1.114, -0.7595), (-0.1193, -1.174, -0.855), (-0.1193, -1.245, -0.855), (-0.1193, -1.114, -0.855), (-0.1193, -1.3, -0.7595), (-0.1193, -1.3, -0.855), (-0.1193, -0.8944, -0.7595), (-0.1193, -0.9838, -0.7595), (-0.1193, -0.7935, -0.7595), (-0.1193, -0.765, -0.8933), (0.2558, -0.765, -0.8933), (0.2558, -1.33, -0.8933), (0.2558, -1.092, -0.8933), (-0.1193, -1.092, -0.8943), (-0.1193, -1.33, -0.8943), (-0.1193, -1.042, -0.7595), (-0.1193, -0.7935, -0.8936), (-0.1193, -0.9838, -0.8941), (-0.1193, -1.042, -0.8942), (-0.1193, -0.9838, -0.8178), (-0.1193, -1.042, -0.8179), (-0.1193, -0.765, -0.6656), (0.2558, -0.765, -0.6656), (0.2558, -0.765, -0.5601), (-0.1193, -0.765, -0.5601), (-0.1193, -1.092, -0.6656), (-0.1193, -1.092, -0.5601), (-0.1193, -0.9283, -0.5601), (-0.1193, -0.8665, -0.5601), (-0.1193, -1.006, -0.5601), (-0.1193, -0.9283, -0.6656), (-0.1193, -0.8665, -0.6656), (-0.1193, -1.006, -0.6656), (-0.1193, -1.067, -0.5601), (-0.1193, -1.067, -0.6656), (0.3462, -0.765, -0.7224), (0.3462, -1.092, -0.7224), (0.3462, -0.765, -0.5167), (0.3462, -1.092, -0.5167), (0.3462, -0.9283, -0.4133), (0.3462, -0.765, -0.855), (0.3462, -1.092, -0.855), (0.3462, -0.765, -0.7595), (0.3462, -1.092, -0.7595), (0.3462, -0.765, -0.8933), (0.3462, -1.092, -0.8933), (0.3462, -0.765, -0.6656), (0.3462, -0.765, -0.5601), (0.3462, -1.092, -0.6656), (0.3462, -1.092, -0.5601), (0.3462, -0.8608, -0.4565), (0.06826, -1.092, -0.5167), (0.3462, -0.9569, -0.5167), (0.3462, -0.765, -0.6797), (0.3462, -0.9569, -0.6656), (0.4982, -0.765, -0.7224), (0.4982, -1.092, -0.7224), (0.4982, -0.765, -0.855), (0.4982, -1.092, -0.855), (0.4982, -0.765, -0.7595), (0.4982, -1.092, -0.7595), (0.4982, -0.765, -0.8933), (0.4982, -1.092, -0.8933), (0.4982, -0.9569, -0.7224), (0.3841, -0.765, -0.5167), (0.3841, -0.765, -0.6656), (0.3841, -0.765, -0.5601), (0.3841, -0.8608, -0.4565), (0.3841, -0.9569, -0.5167), (0.3841, -0.8609, -0.5167), (0.3841, -0.9569, -0.6656), (0.3841, -0.765, -0.6797), (0.3841, -0.9569, -0.6797), (0.3841, -0.765, -0.7224)], [(30, 33), (96, 88)], [(55, 60, 59, 28, 58, 51, 1, 9, 22, 20), (51, 52, 2, 1), (54, 53, 3, 11), (53, 56, 21, 23, 0, 3), (9, 1, 2, 11), (66, 70, 69, 71, 75, 68, 14, 19, 12), (23, 25, 24, 22, 9, 0), (52, 54, 11, 2), (0, 9, 11, 3), (16, 17, 8, 4), (18, 13, 12, 19), (6, 64, 88, 77), (65, 66, 12, 13), (7, 10, 17, 16), (15, 18, 19, 14, 93), (56, 55, 20, 26, 27, 21), (24, 26, 20, 22), (21, 27, 25, 23), (61, 59, 60, 62), (39, 38, 30, 31), (29, 52, 51, 36, 5, 6, 37), (45, 42, 35, 32), (36, 51, 58, 50), (7, 16, 4, 34, 38), (10, 7, 38, 39), (57, 62, 60, 55, 32, 35), (4, 8, 35, 42, 40, 41, 46, 34), (8, 5, 36, 50, 48, 49, 57, 35), (31, 30, 53, 54), (41, 40, 43, 44), (34, 46, 47, 33), (64, 63, 66, 65), (33, 47, 44, 43, 45, 32, 55, 56), (6, 5, 63, 64), (38, 34, 33, 56, 53, 30), (48, 28, 59, 61, 49), (76, 67, 68, 75), (5, 8, 67, 76, 74, 72, 73, 63), (18, 15, 80, 81), (29, 37, 84, 82), (63, 73, 70, 66), (72, 74, 71, 69), (52, 29, 82, 86), (54, 52, 86, 87), (64, 65, 89, 88), (94, 96, 112, 110), (82, 84, 101, 99), (10, 15, 93, 17), (96, 94, 80, 91, 90), (92, 81, 80, 94), (10, 39, 85, 78), (31, 54, 87, 83), (39, 31, 83, 85), (17, 93, 14, 68, 67, 8), (37, 6, 77, 84), (65, 13, 79, 89), (13, 18, 81, 92, 79), (91, 80, 15, 10, 78, 90), (115, 77, 95, 113), (96, 114, 112), (79, 92, 109, 106), (115, 113, 97), (102, 101, 97, 105, 98), (100, 104, 103, 99, 101, 102), (87, 86, 103, 104), (78, 85, 102, 98), (83, 87, 104, 100), (84, 77, 115, 97, 101), (78, 98, 90), (86, 82, 99, 103), (85, 83, 100, 102), (109, 110, 111), (106, 109, 111), (108, 106, 111, 110, 112, 107), (92, 94, 110, 109), (88, 89, 108, 107), (89, 79, 106, 108), (96, 90, 98, 105, 114), (107, 112, 114, 113), (97, 113, 114, 105), (107, 113, 95, 88)])
me_cube.materials.append(mat_material)
me_cube.use_remesh_preserve_volume = False
me_cube.use_remesh_preserve_attributes = False
me_cube.use_mirror_vertex_groups = False
me_cube.update()
me_cube_001 = bpy.data.meshes.new('Cube.001')
me_cube_001.from_pydata([(-1.471, -0.3971, 0.05306), (-1.471, 0.4779, -0.08102), (-1.471, 0.3529, 0.02914), (-1.471, 0.2279, 0.02914), (-1.471, 0.1029, 0.04443), (-1.471, 0.3529, 0.02914), (-1.471, 0.4779, 0.0411), (-1.471, -0.1471, 0.04443), (-1.471, -0.2721, 0.046), (-1.471, -0.02214, 0.04443), (-1.471, 0.1029, 0.04443), (1.565, -0.5221, -0.08102), (-1.092, 0.4779, -0.08102), (-0.7121, 0.4779, -0.08102), (0.8061, 0.4779, -0.08102), (0.4266, 0.4779, -0.08102), (0.04702, 0.4779, -0.08102), (-0.3325, 0.4779, -0.08102), (1.565, 0.4779, -0.08102), (1.186, 0.4779, -0.08102), (-1.471, -0.5221, 0.04108), (-1.092, -0.5221, -0.02301), (-0.7121, -0.5221, -0.02301), (-0.7119, -0.5221, -0.02301), (0.04716, -0.5221, -0.003004), (0.4266, -0.5221, 0.02992), (0.4267, -0.5221, 0.02997), (0.8061, -0.5221, 0.1154), (1.565, -0.5221, 0.04111), (-0.3325, -0.5221, -0.02066), (-0.3324, -0.5221, -0.02066), (0.04701, -0.5221, -0.003018), (1.186, -0.5221, 0.1154), (1.186, 0.3529, 0.09424), (1.186, 0.4779, 0.1154), (1.565, 0.4779, 0.0411), (1.565, 0.3529, 0.02914), (0.8061, 0.3529, 0.09424), (0.8061, 0.4779, 0.1154), (1.565, 0.2279, 0.02914), (1.186, 0.2279, 0.09424), (0.8061, 0.2279, 0.09424), (0.4266, 0.3529, 0.02992), (1.186, 0.1029, 0.1138), (0.8061, 0.1029, 0.1138), (0.4266, 0.2279, 0.02992), (0.4266, 0.4779, 0.02992), (1.565, 0.1029, 0.04443), (1.186, -0.02214, 0.1138), (0.8061, -0.02214, 0.1138), (0.4266, 0.1029, 0.02443), (0.04701, 0.2279, 0.0001201), (0.04701, 0.3529, 0.0001201), (0.04701, 0.4779, -0.003017), (1.565, -0.02214, 0.04443), (1.186, -0.1471, 0.1138), (0.8061, -0.1471, 0.1138), (0.4266, -0.02214, 0.02443), (0.04701, 0.1029, -0.01008), (-0.3325, 0.2279, -0.03517), (-0.3325, 0.3529, -0.03517), (-0.3325, 0.4779, -0.02066), (1.565, -0.1471, 0.04443), (1.186, -0.2721, 0.1186), (0.8061, -0.2721, 0.1186), (0.4266, -0.1471, 0.02443), (0.04701, -0.02214, -0.01008), (-0.3325, 0.1029, -0.06341), (-0.7121, 0.2279, -0.03674), (-0.7121, 0.3529, -0.03674), (-0.7121, 0.4779, -0.02302), (1.565, -0.2721, 0.046), (1.186, -0.3971, 0.1366), (0.8061, -0.3971, 0.1366), (0.4266, -0.2721, 0.02522), (0.04701, -0.1471, -0.01008), (-0.3325, -0.02214, -0.06341), (-0.7121, 0.1029, -0.03988), (-1.092, 0.2279, -0.03674), (-1.092, 0.3529, -0.03674), (-1.092, 0.4779, -0.02302), (1.565, -0.3971, 0.05306), (0.4266, -0.3971, 0.02992), (0.04701, -0.2721, -0.009292), (-0.3325, -0.1471, -0.06341), (-0.7121, -0.02214, -0.03988), (-1.092, 0.1029, -0.03988), (0.04701, -0.3971, -0.006154), (-0.3325, -0.2721, -0.05243), (-0.7121, -0.1471, -0.03988), (-1.092, -0.02214, -0.03988), (-0.3325, -0.3971, -0.006154), (-0.7121, -0.2721, -0.03361), (-1.092, -0.1471, -0.03988), (-0.7121, -0.3971, -0.009292), (-1.092, -0.2721, -0.03361), (-1.092, -0.3971, -0.009292), (-1.471, 0.4779, -0.08102), (-1.092, 0.4779, -0.08102), (-0.7121, 0.4779, -0.08102), (0.8061, 0.4779, -0.08102), (0.4266, 0.4779, -0.08102), (0.04702, 0.4779, -0.08102), (-0.3325, 0.4779, -0.08102), (1.186, 0.4779, -0.08102), (-1.471, -0.5221, -0.08102), (-1.092, -0.5221, -0.08102), (-0.7121, -0.5221, -0.08102), (0.8061, -0.5221, -0.08102), (0.4266, -0.5221, -0.08102), (0.04702, -0.5221, -0.08102), (-0.3325, -0.5221, -0.08102), (1.186, -0.5221, -0.08102)], [(98, 1), (97, 6)], [(33, 36, 35, 34), (80, 79, 69, 70), (69, 60, 61, 70), (60, 52, 53), (52, 42, 46, 53), (37, 38, 46), (38, 37, 33, 34), (73, 27, 32, 72), (73, 26, 27), (96, 20, 21), (94, 96, 21, 22), (29, 91, 23), (94, 22, 23, 91), (95, 96, 94, 92), (93, 95, 92, 89), (90, 93, 89, 85), (86, 90, 85, 77), (78, 86, 77, 68), (79, 78, 68, 69), (91, 88, 92), (92, 88, 84, 89), (85, 89, 84, 76), (77, 85, 76, 67), (67, 59, 68), (69, 68, 59, 60), (91, 29, 30, 87), (30, 31, 87), (87, 83, 88), (88, 83, 75, 84), (76, 84, 75, 66), (67, 76, 66, 58), (67, 58, 51), (60, 59, 51, 52), (87, 31, 24, 82), (24, 25, 82), (87, 82, 74, 83), (75, 83, 74, 65), (66, 75, 65, 57), (58, 66, 57, 50), (58, 50, 45, 51), (52, 51, 45, 42), (82, 25, 26, 73), (90, 9, 7, 93), (73, 64, 74), (74, 64, 56, 65), (57, 65, 56, 49), (50, 57, 49, 44), (50, 44, 41), (42, 45, 41, 37), (10, 9, 90, 86, 4), (64, 73, 72, 63), (56, 64, 63, 55), (49, 56, 55, 48), (44, 49, 48, 43), (41, 44, 43, 40), (37, 41, 40, 33), (78, 3, 4), (81, 71, 63), (63, 71, 62, 55), (48, 55, 62, 54), (43, 48, 54, 47), (43, 47, 39, 40), (33, 40, 39, 36), (15, 16, 53, 46), (17, 13, 70, 61), (2, 5, 6, 1), (70, 13, 12, 80), (61, 53, 16, 17), (81, 72, 32, 28), (16, 102, 103, 17), (15, 100, 101, 14, 38, 46), (13, 99, 98, 12), (101, 109, 108, 100), (17, 103, 99, 13), (102, 110, 111, 103), (103, 111, 107, 99), (101, 109, 110, 102), (108, 112, 104, 14, 19, 100), (99, 107, 106, 98), (97, 105, 9, 1), (7, 9, 105), (8, 7, 105), (9, 10, 1), (10, 4, 3, 1), (21, 20, 105, 106), (22, 21, 106, 107), (29, 23, 22, 107, 111), (32, 112, 11, 28), (26, 109, 108, 27), (24, 110, 109, 25), (30, 111, 110, 31), (30, 29, 111), (26, 25, 109), (31, 110, 24), (72, 81, 63), (86, 78, 4), (45, 50, 41), (82, 73, 74), (59, 67, 51), (91, 87, 88), (77, 67, 68), (94, 91, 92), (27, 108, 112, 32), (42, 37, 46), (61, 60, 53), (81, 28, 11), (81, 11, 71), (11, 62, 71), (62, 11, 54), (47, 54, 18), (18, 39, 47), (39, 18, 36), (35, 36, 18), (54, 11, 18), (104, 112, 11, 18, 19), (6, 1, 97, 98, 12, 80), (95, 0, 96), (105, 97, 98, 106), (34, 19, 14, 38), (79, 5, 3, 78), (6, 5, 79, 80), (34, 35, 18, 19), (2, 1, 3, 5), (0, 95, 8), (96, 0, 20), (20, 0, 105), (8, 105, 0), (93, 7, 8, 95)])
me_cube_001.polygons.foreach_set('use_smooth', [True] * 128)
_uv = me_cube_001.uv_layers.new(name='UVMap')
_uv.uv.foreach_set('vector', [0.875, 0.875, 1.0, 0.875, 1.0, 1.0, 0.875, 1.0, 0.125, 1.0, 0.125, 0.875, 0.25, 0.875, 0.25, 1.0, 0.25, 0.875, 0.375, 0.875, 0.375, 1.0, 0.25, 1.0, 0.375, 0.875, 0.5, 0.875, 0.5, 1.0, 0.5, 0.875, 0.625, 0.875, 0.625, 1.0, 0.5, 1.0, 0.75, 0.875, 0.75, 1.0, 0.625, 1.0, 0.75, 1.0, 0.75, 0.875, 0.875, 0.875, 0.875, 1.0, 0.0, 0.0, 0.0, 0.0, 0.0, 0.0, 0.875, 0.125, 0.0, 0.0, 0.75, 0.125, 0.0, 0.0, 0.0, 0.0, 0.0, 0.0, 0.0, 0.0, 0.25, 0.125, 0.0, 0.0, 0.0, 0.0, 0.0, 0.0, 0.375, 4.971e-05, 0.0, 0.0, 0.0, 0.0, 0.375, 0.125, 0.0, 0.0, 0.0, 0.0, 0.0, 0.0, 0.125, 0.25, 0.125, 0.125, 0.25, 0.125, 0.25, 0.25, 0.125, 0.375, 0.125, 0.25, 0.25, 0.25, 0.25, 0.375, 0.125, 0.5, 0.125, 0.375, 0.25, 0.375, 0.25, 0.5, 0.125, 0.625, 0.125, 0.5, 0.25, 0.5, 0.25, 0.625, 0.125, 0.75, 0.125, 0.625, 0.25, 0.625, 0.25, 0.75, 0.125, 0.875, 0.125, 0.75, 0.25, 0.75, 0.25, 0.875, 0.375, 0.125, 0.375, 0.25, 0.25, 0.25, 0.25, 0.25, 0.375, 0.25, 0.375, 0.375, 0.25, 0.375, 0.25, 0.5, 0.25, 0.375, 0.375, 0.375, 0.375, 0.5, 0.25, 0.625, 0.25, 0.5, 0.375, 0.5, 0.375, 0.625, 0.375, 0.625, 0.375, 0.75, 0.25, 0.75, 0.25, 0.875, 0.25, 0.75, 0.375, 0.75, 0.375, 0.875, 0.375, 0.125, 0.375, 4.971e-05, 0.375, 4.971e-05, 0.5, 0.125, 0.375, 4.971e-05, 0.5, 4.971e-05, 0.5, 0.125, 0.5, 0.125, 0.5, 0.25, 0.375, 0.25, 0.375, 0.25, 0.5, 0.25, 0.5, 0.375, 0.375, 0.375, 0.375, 0.5, 0.375, 0.375, 0.5, 0.375, 0.5, 0.5, 0.375, 0.625, 0.375, 0.5, 0.5, 0.5, 0.5, 0.625, 0.375, 0.625, 0.5, 0.625, 0.5, 0.75, 0.375, 0.875, 0.375, 0.75, 0.5, 0.75, 0.5, 0.875, 0.5, 0.125, 0.5, 4.971e-05, 0.5, 4.971e-05, 0.625, 0.125, 0.5, 4.971e-05, 0.625, 4.971e-05, 0.625, 0.125, 0.5, 0.125, 0.625, 0.125, 0.625, 0.25, 0.5, 0.25, 0.5, 0.375, 0.5, 0.25, 0.625, 0.25, 0.625, 0.375, 0.5, 0.5, 0.5, 0.375, 0.625, 0.375, 0.625, 0.5, 0.5, 0.625, 0.5, 0.5, 0.625, 0.5, 0.625, 0.625, 0.5, 0.625, 0.625, 0.625, 0.625, 0.75, 0.5, 0.75, 0.5, 0.875, 0.5, 0.75, 0.625, 0.75, 0.625, 0.875, 0.625, 0.125, 0.625, 4.971e-05, 0.625, 4.971e-05, 0.75, 0.125, 0.125, 0.375, 0.0, 0.0, 0.0, 0.0, 0.0, 0.0, 0.75, 0.125, 0.75, 0.25, 0.625, 0.25, 0.625, 0.25, 0.75, 0.25, 0.75, 0.375, 0.625, 0.375, 0.625, 0.5, 0.625, 0.375, 0.75, 0.375, 0.75, 0.5, 0.625, 0.625, 0.625, 0.5, 0.75, 0.5, 0.75, 0.625, 0.625, 0.625, 0.75, 0.625, 0.75, 0.75, 0.625, 0.875, 0.625, 0.75, 0.75, 0.75, 0.75, 0.875, 0.0, 0.0, 0.0, 0.0, 0.0, 0.0, 0.125, 0.5, 0.0, 0.0, 0.75, 0.25, 0.75, 0.125, 0.875, 0.125, 0.875, 0.25, 0.75, 0.375, 0.75, 0.25, 0.875, 0.25, 0.875, 0.375, 0.75, 0.5, 0.75, 0.375, 0.875, 0.375, 0.875, 0.5, 0.75, 0.625, 0.75, 0.5, 0.875, 0.5, 0.875, 0.625, 0.75, 0.75, 0.75, 0.625, 0.875, 0.625, 0.875, 0.75, 0.75, 0.875, 0.75, 0.75, 0.875, 0.75, 0.875, 0.875, 0.125, 0.625, 0.0, 0.0, 0.0, 0.0, 1.0, 0.125, 1.0, 0.25, 0.875, 0.25, 0.875, 0.25, 1.0, 0.25, 1.0, 0.375, 0.875, 0.375, 0.875, 0.5, 0.875, 0.375, 1.0, 0.375, 1.0, 0.5, 0.875, 0.625, 0.875, 0.5, 1.0, 0.5, 1.0, 0.625, 0.875, 0.625, 1.0, 0.625, 1.0, 0.75, 0.875, 0.75, 0.875, 0.875, 0.875, 0.75, 1.0, 0.75, 1.0, 0.875, 0.625, 1.0, 0.5, 1.0, 0.5, 1.0, 0.625, 1.0, 0.375, 1.0, 0.25, 1.0, 0.25, 1.0, 0.375, 1.0, 0.0, 0.0, 0.0, 0.0, 0.0, 0.0, 0.0, 0.0, 0.25, 1.0, 0.25, 1.0, 0.125, 1.0, 0.125, 1.0, 0.375, 1.0, 0.375, 1.0, 0.5, 1.0, 0.0, 0.0, 0.0, 0.0, 1.0, 0.125, 0.875, 0.125, 0.0, 0.0, 0.5, 1.0, 0.5, 1.0, 0.0, 0.0, 0.0, 0.0, 0.0, 0.0, 0.0, 0.0, 0.0, 0.0, 0.0, 0.0, 0.75, 1.0, 0.625, 1.0, 0.25, 1.0, 0.25, 1.0, 0.125, 1.0, 0.125, 1.0, 0.625, 1.0, 0.625, 1.0, 0.0, 0.0, 0.0, 0.0, 0.375, 1.0, 0.375, 1.0, 0.25, 1.0, 0.25, 1.0, 0.5, 1.0, 0.5, 1.0, 0.0, 0.0, 0.0, 0.0, 0.375, 1.0, 0.375, 1.0, 0.25, 1.0, 0.25, 1.0, 0.625, 1.0, 0.625, 1.0, 0.5, 1.0, 0.5, 1.0, 0.0, 0.0, 0.0, 0.0, 0.0, 0.0, 0.75, 1.0, 0.0, 0.0, 0.0, 0.0, 0.25, 1.0, 0.25, 1.0, 0.125, 1.0, 0.125, 1.0, 0.0, 0.0, 0.0, 0.0, 0.0, 0.0, 0.0, 0.0, 0.0, 0.0, 0.0, 0.0, 0.0, 0.0, 0.0, 0.0, 0.0, 0.0, 0.0, 0.0, 0.0, 0.0, 0.0, 0.0, 0.0, 0.0, 0.0, 0.0, 0.0, 0.0, 0.0, 0.0, 0.0, 0.0, 0.0, 0.0, 0.0, 0.0, 0.0, 0.0, 0.0, 0.0, 0.0, 0.0, 0.0, 0.0, 0.0, 0.0, 0.125, 1.0, 0.0, 0.0, 0.375, 4.971e-05, 0.0, 0.0, 0.0, 0.0, 0.25, 1.0, 0.0, 0.0, 0.0, 0.0, 0.0, 0.0, 0.875, 0.125, 0.0, 0.0, 0.625, 1.0, 0.0, 0.0, 0.0, 0.0, 0.0, 0.0, 0.5, 1.0, 0.0, 0.0, 0.625, 4.971e-05, 0.0, 0.0, 0.0, 0.0, 0.0, 0.0, 0.5, 4.971e-05, 0.0, 0.0, 0.0, 0.0, 0.0, 0.0, 0.0, 0.0, 0.625, 4.971e-05, 0.625, 1.0, 0.5, 4.971e-05, 0.0, 0.0, 0.0, 0.0, 0.875, 0.125, 1.0, 0.125, 0.875, 0.25, 0.0, 0.0, 0.125, 0.625, 0.0, 0.0, 0.625, 0.75, 0.625, 0.625, 0.75, 0.75, 0.625, 0.125, 0.75, 0.125, 0.625, 0.25, 0.375, 0.75, 0.375, 0.625, 0.5, 0.75, 0.375, 0.125, 0.5, 0.125, 0.375, 0.25, 0.25, 0.625, 0.375, 0.625, 0.25, 0.75, 0.25, 0.125, 0.375, 0.125, 0.25, 0.25, 0.0, 0.0, 0.0, 0.0, 0.0, 0.0, 0.0, 0.0, 0.625, 0.875, 0.75, 0.875, 0.625, 1.0, 0.375, 1.0, 0.375, 0.875, 0.5, 1.0, 0.0, 0.0, 0.0, 0.0, 0.0, 0.0, 0.0, 0.0, 0.0, 0.0, 1.0, 0.125, 0.0, 0.0, 0.0, 0.0, 1.0, 0.25, 0.0, 0.0, 0.0, 0.0, 1.0, 0.375, 1.0, 0.5, 0.0, 0.0, 0.0, 0.0, 0.0, 0.0, 0.0, 0.0, 1.0, 0.625, 1.0, 0.75, 0.0, 0.0, 0.0, 0.0, 1.0, 1.0, 1.0, 0.875, 0.0, 0.0, 0.0, 0.0, 0.0, 0.0, 0.0, 0.0, 0.0, 0.0, 0.0, 0.0, 0.0, 0.0, 0.0, 0.0, 0.0, 0.0, 0.0, 0.0, 0.0, 0.0, 0.0, 0.0, 0.125, 1.0, 0.125, 1.0, 0.0, 0.0, 0.0, 0.0, 0.0, 0.0, 0.125, 0.25, 0.0, 0.0, 0.0, 0.0, 0.125, 1.0, 0.0, 0.0, 0.875, 1.0, 0.75, 1.0, 0.0, 0.0, 0.75, 1.0, 0.0, 0.0, 0.0, 0.0, 0.125, 0.625, 0.125, 0.875, 0.0, 0.0, 0.0, 0.0, 0.125, 1.0, 0.0, 0.0, 1.0, 1.0, 0.0, 0.0, 0.0, 0.0, 0.75, 1.0, 0.0, 0.0, 0.0, 0.0, 0.0, 0.0, 0.0, 0.0, 0.0, 0.0, 0.0, 0.0, 0.0, 0.0, 0.0, 0.0, 0.0, 0.0, 0.0, 0.0, 0.0, 0.0, 0.0, 0.0, 0.0, 0.0, 0.0, 0.0, 0.0, 0.0, 0.0, 0.0, 0.0, 0.0, 0.0, 0.0, 0.0, 0.0, 0.125, 0.375])
me_cube_001.materials.append(mat_material_001)
me_cube_001.use_remesh_preserve_volume = False
me_cube_001.use_remesh_preserve_attributes = False
me_cube_001.use_mirror_vertex_groups = False
me_cube_001.update()

# ---- objects
ob_ground_001 = bpy.data.objects.new('Ground.001', me_cube_009)
ob_patio = bpy.data.objects.new('Patio', me_cube_008)
ob_deck_002 = bpy.data.objects.new('Deck.002', me_cube_007)
ob_deck_001 = bpy.data.objects.new('Deck.001', me_cube_005)
ob_rain = bpy.data.objects.new('rain', me_cube_004)
ob_deck = bpy.data.objects.new('Deck', me_cube_003)
ob_windows = bpy.data.objects.new('Windows', me_cube_002)
ob_house = bpy.data.objects.new('House', me_cube)
ob_ground = bpy.data.objects.new('Ground', me_cube_001)
ob_lamp = bpy.data.objects.new('Lamp', light_lamp)
ob_camera = bpy.data.objects.new('Camera', cam_camera)

# ---- transforms, parenting, visibility, modifiers, constraints
ob_ground_001.location = (1.208, 0.5319, -0.009538)
ob_ground_001.scale = (1.0, 1.0, 1.488)
ob_ground_001.color = (0.0, 1.0, 0.0, 1.0)
ob_ground_001.display_type = 'SOLID'
ob_ground_001.show_texture_space = True
ob_ground_001.show_wire = True
ob_ground_001.show_all_edges = True
ob_ground_001.lineart.crease_threshold = 0.0
ob_patio.location = (1.522, 0.6286, 0.02926)
ob_patio.scale = (0.181, 0.181, 0.002514)
ob_patio.lineart.crease_threshold = 0.0
ob_deck_002.location = (2.178, 0.3122, -0.09773)
ob_deck_002.show_wire = True
ob_deck_002.show_all_edges = True
ob_deck_002.lineart.crease_threshold = 0.0
ob_deck_001.location = (2.178, 0.3122, -0.09773)
ob_deck_001.hide_viewport = True
ob_deck_001.show_wire = True
ob_deck_001.show_all_edges = True
ob_deck_001.lineart.crease_threshold = 0.0
ob_rain.location = (0.5994, 0.6019, -0.1509)
ob_rain.scale = (0.1881, 0.1881, 0.1881)
ob_rain.lineart.crease_threshold = 0.0
ob_deck.location = (2.178, 0.3122, -0.09773)
ob_deck.hide_viewport = True
ob_deck.show_wire = True
ob_deck.show_all_edges = True
ob_deck.lineart.crease_threshold = 0.0
ob_windows.location = (1.911, -0.1181, 0.6698)
ob_windows.lineart.crease_threshold = 0.0
ob_house.location = (1.856, 1.575, 1.058)
ob_house.color = (0.3308, 0.5231, 1.0, 1.0)
ob_house.show_wire = True
ob_house.show_all_edges = True
ob_house.lineart.crease_threshold = 0.0
ob_ground.location = (1.208, 0.5319, -0.009538)
ob_ground.scale = (1.0, 1.0, 1.488)
ob_ground.color = (0.0, 1.0, 0.0, 1.0)
ob_ground.hide_viewport = True
ob_ground.display_type = 'SOLID'
ob_ground.show_texture_space = True
ob_ground.show_wire = True
ob_ground.show_all_edges = True
ob_ground.lineart.crease_threshold = 0.0
ob_lamp.location = (4.076, 1.005, 5.904)
ob_lamp.rotation_euler = (0.6503, 0.05522, 1.866)
ob_lamp.lock_rotations_4d = False
ob_lamp.empty_display_type = 'ARROWS'
ob_lamp.color = (0.0, 0.0, 0.0, 0.0)
ob_lamp.hide_viewport = True
ob_lamp.lineart.crease_threshold = 0.0
ob_camera.location = (7.481, -6.508, 5.344)
ob_camera.rotation_euler = (1.109, 0.01082, 0.8149)
ob_camera.lock_rotations_4d = False
ob_camera.empty_display_type = 'ARROWS'
ob_camera.color = (0.0, 0.0, 0.0, 0.0)
ob_camera.display_type = 'WIRE'
ob_camera.lineart.crease_threshold = 0.0

# ---- collection membership
col_collection_1.objects.link(ob_ground_001)
col_collection_1.objects.link(ob_patio)
col_collection_1.objects.link(ob_deck_002)
col_collection_1.objects.link(ob_deck_001)
col_collection_1.objects.link(ob_rain)
col_collection_1.objects.link(ob_deck)
col_collection_1.objects.link(ob_windows)
col_collection_1.objects.link(ob_house)
col_collection_1.objects.link(ob_ground)
col_collection_1.objects.link(ob_lamp)
col_collection_1.objects.link(ob_camera)

# ---- scene / render settings (as saved in the file)
scene.camera = ob_camera
scene.frame_start = 1; scene.frame_end = 250; scene.frame_set(0)
scene.render.engine = 'BLENDER_EEVEE_NEXT'
scene.render.image_settings.compression = 90
scene.render.resolution_percentage = 50
scene.render.dither_intensity = 0.0
scene.cycles.use_denoising = False
scene.cycles.samples = 10
scene.cycles.sampling_pattern = 'TABULATED_SOBOL'
scene.cycles.light_sampling_threshold = 0.0
scene.cycles.use_adaptive_sampling = False
scene.cycles.use_light_tree = False
scene.cycles.blur_glossy = 0.0
scene.cycles.volume_bounces = 1
scene.cycles.pixel_filter_type = 'GAUSSIAN'
scene.cycles.sample_clamp_indirect = 0.0
scene.view_settings.view_transform = 'Standard'
bpy.context.view_layer.update()
